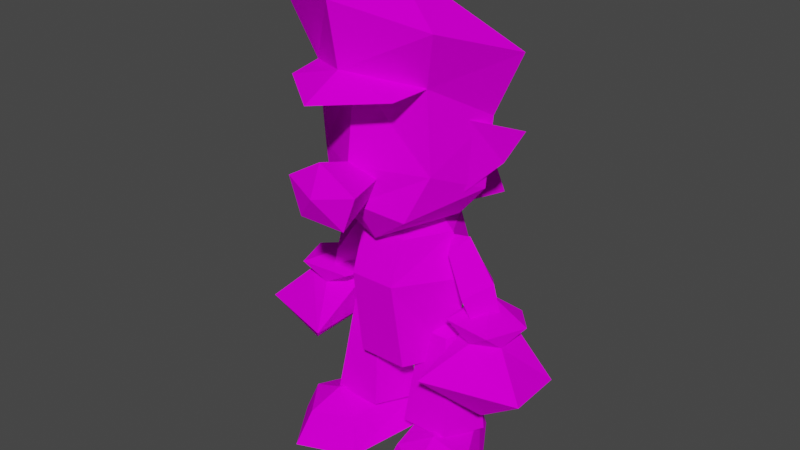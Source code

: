 # Source: luigi.blend  (saved by Blender 2.82.7; exported with 4.5.12 LTS)
import bpy
from mathutils import Matrix  # noqa: F401  (used for matrix-valued properties, if any)

bpy.ops.wm.read_factory_settings(use_empty=True)
scene = bpy.context.scene
scene.name = 'Scene'

# ---- collections
col_collection = bpy.data.collections.new('Collection'); scene.collection.children.link(col_collection)

# ---- images (referenced by path relative to the original .blend; pixels are not part of the script)
import os
ASSET_DIR = os.environ.get("B2B_ASSET_DIR", "")  # directory of the original .blend (textures are referenced by path, not embedded)
HERE = os.path.dirname(os.path.abspath(__file__))  # packed textures are extracted next to this script under _unpacked/

def load_image(name, relpath, width, height, colorspace="sRGB"):
    """Load a texture the original file referenced (path relative to the .blend, or extracted next to this script)."""
    p = next((c for c in (os.path.join(HERE, relpath), os.path.join(ASSET_DIR, relpath)) if relpath and os.path.exists(c)), "")
    if p:
        img = bpy.data.images.load(p, check_existing=True)
        img.name = name
    else:  # same state as the original file: an image datablock whose file is absent (Cycles renders it pink)
        img = bpy.data.images.new(name, width, height)
        img.source = "FILE"
        img.filepath = "//" + (relpath or name)
    img.colorspace_settings.name = colorspace
    return img
img_shoes_png_001 = load_image('shoes.png.001', 'shoes.png', 1024, 1024, 'sRGB')
img_overalls_png_001 = load_image('overalls.png.001', 'overalls.png', 1024, 1024, 'sRGB')
img_gloves_png_001 = load_image('gloves.png.001', 'gloves.png', 1024, 1024, 'sRGB')
img_arms_png_001 = load_image('arms.png.001', 'arms.png', 1024, 1024, 'sRGB')
img_hair_png_001 = load_image('hair.png.001', 'hair.png', 1024, 1024, 'sRGB')
img_skin_png_001 = load_image('skin.png.001', 'skin.png', 1024, 1024, 'sRGB')
img_cap_png_001 = load_image('cap.png.001', 'cap.png', 1024, 1024, 'sRGB')
img_366706ea_c_png = load_image('366706EA_c.png', '366706EA_c.png', 1024, 1024, 'sRGB')
img_e5a86e7_c_png = load_image('E5A86E7_c.png', 'E5A86E7_c.png', 1024, 1024, 'sRGB')
img_5043c439_c_png = load_image('5043C439_c.png', '5043C439_c.png', 1024, 1024, 'sRGB')

# ---- materials (node trees are filled in below, after node groups)
mat_material__739 = bpy.data.materials.new('Material__739')
mat_material__739.use_transparent_shadow = False
mat_material__739.diffuse_color = (0.588, 0.588, 0.588, 1.0)
mat_material__739.roughness = 0.8946
mat_material__739.specular_intensity = 0.0
mat_material__732 = bpy.data.materials.new('Material__732')
mat_material__732.use_transparent_shadow = False
mat_material__732.diffuse_color = (0.588, 0.588, 0.588, 1.0)
mat_material__732.roughness = 0.8946
mat_material__732.specular_intensity = 0.0
mat_material__731 = bpy.data.materials.new('Material__731')
mat_material__731.use_transparent_shadow = False
mat_material__731.diffuse_color = (0.588, 0.588, 0.588, 1.0)
mat_material__731.roughness = 0.8946
mat_material__731.specular_intensity = 0.0
mat_material__740 = bpy.data.materials.new('Material__740')
mat_material__740.use_transparent_shadow = False
mat_material__740.diffuse_color = (0.588, 0.588, 0.588, 1.0)
mat_material__740.roughness = 0.8946
mat_material__740.specular_intensity = 0.0
mat_material__730 = bpy.data.materials.new('Material__730')
mat_material__730.use_transparent_shadow = False
mat_material__730.diffuse_color = (0.588, 0.588, 0.588, 1.0)
mat_material__730.roughness = 0.8946
mat_material__730.specular_intensity = 0.0
mat_material__729 = bpy.data.materials.new('Material__729')
mat_material__729.use_transparent_shadow = False
mat_material__729.diffuse_color = (0.588, 0.588, 0.588, 1.0)
mat_material__729.roughness = 0.8946
mat_material__729.specular_intensity = 0.0
mat_material__734 = bpy.data.materials.new('Material__734')
mat_material__734.use_transparent_shadow = False
mat_material__734.diffuse_color = (0.588, 0.588, 0.588, 1.0)
mat_material__734.roughness = 0.8946
mat_material__734.specular_intensity = 0.0
mat_material__736 = bpy.data.materials.new('Material__736')
mat_material__736.use_transparent_shadow = False
mat_material__736.diffuse_color = (0.588, 0.588, 0.588, 1.0)
mat_material__736.roughness = 0.8946
mat_material__736.specular_intensity = 0.0
mat_material__735 = bpy.data.materials.new('Material__735')
mat_material__735.use_transparent_shadow = False
mat_material__735.diffuse_color = (0.588, 0.588, 0.588, 1.0)
mat_material__735.roughness = 0.8946
mat_material__735.specular_intensity = 0.0
mat_material__728 = bpy.data.materials.new('Material__728')
mat_material__728.use_transparent_shadow = False
mat_material__728.diffuse_color = (0.588, 0.588, 0.588, 1.0)
mat_material__728.roughness = 0.8946
mat_material__728.specular_intensity = 0.0
mat_material__726 = bpy.data.materials.new('Material__726')
mat_material__726.use_transparent_shadow = False
mat_material__726.diffuse_color = (0.588, 0.588, 0.588, 1.0)
mat_material__726.roughness = 0.8946
mat_material__726.specular_intensity = 0.0
mat_material__727 = bpy.data.materials.new('Material__727')
mat_material__727.use_transparent_shadow = False
mat_material__727.diffuse_color = (0.588, 0.588, 0.588, 1.0)
mat_material__727.roughness = 0.8946
mat_material__727.specular_intensity = 0.0
mat_material__725 = bpy.data.materials.new('Material__725')
mat_material__725.use_transparent_shadow = False
mat_material__725.diffuse_color = (0.588, 0.588, 0.588, 1.0)
mat_material__725.roughness = 0.8946
mat_material__725.specular_intensity = 0.0
mat_material__724 = bpy.data.materials.new('Material__724')
mat_material__724.use_transparent_shadow = False
mat_material__724.diffuse_color = (0.588, 0.588, 0.588, 1.0)
mat_material__724.roughness = 0.8946
mat_material__724.specular_intensity = 0.0
mat_material__723 = bpy.data.materials.new('Material__723')
mat_material__723.use_transparent_shadow = False
mat_material__723.diffuse_color = (0.588, 0.588, 0.588, 1.0)
mat_material__723.roughness = 0.8946
mat_material__723.specular_intensity = 0.0
mat_material__721 = bpy.data.materials.new('Material__721')
mat_material__721.use_transparent_shadow = False
mat_material__721.diffuse_color = (0.588, 0.588, 0.588, 1.0)
mat_material__721.roughness = 0.8946
mat_material__721.specular_intensity = 0.0
mat_material__733 = bpy.data.materials.new('Material__733')
mat_material__733.use_transparent_shadow = False
mat_material__733.diffuse_color = (0.588, 0.588, 0.588, 1.0)
mat_material__733.roughness = 0.8946
mat_material__733.specular_intensity = 0.0
mat_material__738 = bpy.data.materials.new('Material__738')
mat_material__738.use_transparent_shadow = False
mat_material__738.diffuse_color = (0.588, 0.588, 0.588, 1.0)
mat_material__738.roughness = 0.8946
mat_material__738.specular_intensity = 0.0
mat_material__737 = bpy.data.materials.new('Material__737')
mat_material__737.use_transparent_shadow = False
mat_material__737.diffuse_color = (0.588, 0.588, 0.588, 1.0)
mat_material__737.roughness = 0.8946
mat_material__737.specular_intensity = 0.0
mat_material__722 = bpy.data.materials.new('Material__722')
mat_material__722.use_transparent_shadow = False
mat_material__722.diffuse_color = (0.588, 0.588, 0.588, 1.0)
mat_material__722.roughness = 0.8946
mat_material__722.specular_intensity = 0.0

# ---- material node trees
mat_material__739.use_nodes = True; mat_material__739.node_tree.nodes.clear()
_N = mat_material__739.node_tree.nodes; _L = mat_material__739.node_tree.links
n0 = _N.new('ShaderNodeOutputMaterial'); n0.name = 'Material Output'; n0.location = (300, 300)
n1 = _N.new('ShaderNodeBsdfPrincipled'); n1.name = 'Principled BSDF'; n1.location = (10, 300)
n1.distribution = 'GGX'
n1.subsurface_method = 'BURLEY'
n1.inputs[2].default_value = 0.8946
n1.inputs[13].default_value = 0.0
n1.inputs[27].default_value = (0.0, 0.0, 0.0, 1.0)
n1.inputs[28].default_value = 1.0
n2 = _N.new('ShaderNodeTexImage'); n2.name = 'Image Texture'; n2.location = (-300, 600)
n2.image = img_shoes_png_001
_L.new(n1.outputs[0], n0.inputs[0])
_L.new(n2.outputs[0], n1.inputs[0])
n0.is_active_output = True
mat_material__732.use_nodes = True; mat_material__732.node_tree.nodes.clear()
_N = mat_material__732.node_tree.nodes; _L = mat_material__732.node_tree.links
n0 = _N.new('ShaderNodeOutputMaterial'); n0.name = 'Material Output'; n0.location = (300, 300)
n1 = _N.new('ShaderNodeBsdfPrincipled'); n1.name = 'Principled BSDF'; n1.location = (10, 300)
n1.distribution = 'GGX'
n1.subsurface_method = 'BURLEY'
n1.inputs[2].default_value = 0.8946
n1.inputs[13].default_value = 0.0
n1.inputs[27].default_value = (0.0, 0.0, 0.0, 1.0)
n1.inputs[28].default_value = 1.0
n2 = _N.new('ShaderNodeTexImage'); n2.name = 'Image Texture'; n2.location = (-300, 600)
n2.image = img_overalls_png_001
_L.new(n1.outputs[0], n0.inputs[0])
_L.new(n2.outputs[0], n1.inputs[0])
n0.is_active_output = True
mat_material__731.use_nodes = True; mat_material__731.node_tree.nodes.clear()
_N = mat_material__731.node_tree.nodes; _L = mat_material__731.node_tree.links
n0 = _N.new('ShaderNodeOutputMaterial'); n0.name = 'Material Output'; n0.location = (300, 300)
n1 = _N.new('ShaderNodeBsdfPrincipled'); n1.name = 'Principled BSDF'; n1.location = (10, 300)
n1.distribution = 'GGX'
n1.subsurface_method = 'BURLEY'
n1.inputs[2].default_value = 0.8946
n1.inputs[13].default_value = 0.0
n1.inputs[27].default_value = (0.0, 0.0, 0.0, 1.0)
n1.inputs[28].default_value = 1.0
n2 = _N.new('ShaderNodeTexImage'); n2.name = 'Image Texture'; n2.location = (-300, 600)
n2.image = img_overalls_png_001
_L.new(n1.outputs[0], n0.inputs[0])
_L.new(n2.outputs[0], n1.inputs[0])
n0.is_active_output = True
mat_material__740.use_nodes = True; mat_material__740.node_tree.nodes.clear()
_N = mat_material__740.node_tree.nodes; _L = mat_material__740.node_tree.links
n0 = _N.new('ShaderNodeOutputMaterial'); n0.name = 'Material Output'; n0.location = (300, 300)
n1 = _N.new('ShaderNodeBsdfPrincipled'); n1.name = 'Principled BSDF'; n1.location = (10, 300)
n1.distribution = 'GGX'
n1.subsurface_method = 'BURLEY'
n1.inputs[2].default_value = 0.8946
n1.inputs[13].default_value = 0.0
n1.inputs[27].default_value = (0.0, 0.0, 0.0, 1.0)
n1.inputs[28].default_value = 1.0
n2 = _N.new('ShaderNodeTexImage'); n2.name = 'Image Texture'; n2.location = (-300, 600)
n2.image = img_shoes_png_001
_L.new(n1.outputs[0], n0.inputs[0])
_L.new(n2.outputs[0], n1.inputs[0])
n0.is_active_output = True
mat_material__730.use_nodes = True; mat_material__730.node_tree.nodes.clear()
_N = mat_material__730.node_tree.nodes; _L = mat_material__730.node_tree.links
n0 = _N.new('ShaderNodeOutputMaterial'); n0.name = 'Material Output'; n0.location = (300, 300)
n1 = _N.new('ShaderNodeBsdfPrincipled'); n1.name = 'Principled BSDF'; n1.location = (10, 300)
n1.distribution = 'GGX'
n1.subsurface_method = 'BURLEY'
n1.inputs[2].default_value = 0.8946
n1.inputs[13].default_value = 0.0
n1.inputs[27].default_value = (0.0, 0.0, 0.0, 1.0)
n1.inputs[28].default_value = 1.0
n2 = _N.new('ShaderNodeTexImage'); n2.name = 'Image Texture'; n2.location = (-300, 600)
n2.image = img_overalls_png_001
_L.new(n1.outputs[0], n0.inputs[0])
_L.new(n2.outputs[0], n1.inputs[0])
n0.is_active_output = True
mat_material__729.use_nodes = True; mat_material__729.node_tree.nodes.clear()
_N = mat_material__729.node_tree.nodes; _L = mat_material__729.node_tree.links
n0 = _N.new('ShaderNodeOutputMaterial'); n0.name = 'Material Output'; n0.location = (300, 300)
n1 = _N.new('ShaderNodeBsdfPrincipled'); n1.name = 'Principled BSDF'; n1.location = (10, 300)
n1.distribution = 'GGX'
n1.subsurface_method = 'BURLEY'
n1.inputs[2].default_value = 0.8946
n1.inputs[13].default_value = 0.0
n1.inputs[27].default_value = (0.0, 0.0, 0.0, 1.0)
n1.inputs[28].default_value = 1.0
n2 = _N.new('ShaderNodeTexImage'); n2.name = 'Image Texture'; n2.location = (-300, 600)
n2.image = img_overalls_png_001
_L.new(n1.outputs[0], n0.inputs[0])
_L.new(n2.outputs[0], n1.inputs[0])
n0.is_active_output = True
mat_material__734.use_nodes = True; mat_material__734.node_tree.nodes.clear()
_N = mat_material__734.node_tree.nodes; _L = mat_material__734.node_tree.links
n0 = _N.new('ShaderNodeOutputMaterial'); n0.name = 'Material Output'; n0.location = (300, 300)
n1 = _N.new('ShaderNodeBsdfPrincipled'); n1.name = 'Principled BSDF'; n1.location = (10, 300)
n1.distribution = 'GGX'
n1.subsurface_method = 'BURLEY'
n1.inputs[2].default_value = 0.8946
n1.inputs[13].default_value = 0.0
n1.inputs[27].default_value = (0.0, 0.0, 0.0, 1.0)
n1.inputs[28].default_value = 1.0
n2 = _N.new('ShaderNodeTexImage'); n2.name = 'Image Texture'; n2.location = (-300, 600)
n2.image = img_gloves_png_001
_L.new(n1.outputs[0], n0.inputs[0])
_L.new(n2.outputs[0], n1.inputs[0])
n0.is_active_output = True
mat_material__736.use_nodes = True; mat_material__736.node_tree.nodes.clear()
_N = mat_material__736.node_tree.nodes; _L = mat_material__736.node_tree.links
n0 = _N.new('ShaderNodeOutputMaterial'); n0.name = 'Material Output'; n0.location = (300, 300)
n1 = _N.new('ShaderNodeBsdfPrincipled'); n1.name = 'Principled BSDF'; n1.location = (10, 300)
n1.distribution = 'GGX'
n1.subsurface_method = 'BURLEY'
n1.inputs[2].default_value = 0.8946
n1.inputs[13].default_value = 0.0
n1.inputs[27].default_value = (0.0, 0.0, 0.0, 1.0)
n1.inputs[28].default_value = 1.0
n2 = _N.new('ShaderNodeTexImage'); n2.name = 'Image Texture'; n2.location = (-300, 600)
n2.image = img_arms_png_001
_L.new(n1.outputs[0], n0.inputs[0])
_L.new(n2.outputs[0], n1.inputs[0])
n0.is_active_output = True
mat_material__735.use_nodes = True; mat_material__735.node_tree.nodes.clear()
_N = mat_material__735.node_tree.nodes; _L = mat_material__735.node_tree.links
n0 = _N.new('ShaderNodeOutputMaterial'); n0.name = 'Material Output'; n0.location = (300, 300)
n1 = _N.new('ShaderNodeBsdfPrincipled'); n1.name = 'Principled BSDF'; n1.location = (10, 300)
n1.distribution = 'GGX'
n1.subsurface_method = 'BURLEY'
n1.inputs[2].default_value = 0.8946
n1.inputs[13].default_value = 0.0
n1.inputs[27].default_value = (0.0, 0.0, 0.0, 1.0)
n1.inputs[28].default_value = 1.0
n2 = _N.new('ShaderNodeTexImage'); n2.name = 'Image Texture'; n2.location = (-300, 600)
n2.image = img_arms_png_001
_L.new(n1.outputs[0], n0.inputs[0])
_L.new(n2.outputs[0], n1.inputs[0])
n0.is_active_output = True
mat_material__728.use_nodes = True; mat_material__728.node_tree.nodes.clear()
_N = mat_material__728.node_tree.nodes; _L = mat_material__728.node_tree.links
n0 = _N.new('ShaderNodeOutputMaterial'); n0.name = 'Material Output'; n0.location = (300, 300)
n1 = _N.new('ShaderNodeBsdfPrincipled'); n1.name = 'Principled BSDF'; n1.location = (10, 300)
n1.distribution = 'GGX'
n1.subsurface_method = 'BURLEY'
n1.inputs[2].default_value = 0.8946
n1.inputs[13].default_value = 0.0
n1.inputs[27].default_value = (0.0, 0.0, 0.0, 1.0)
n1.inputs[28].default_value = 1.0
n2 = _N.new('ShaderNodeTexImage'); n2.name = 'Image Texture'; n2.location = (-300, 600)
n2.image = img_hair_png_001
_L.new(n1.outputs[0], n0.inputs[0])
_L.new(n2.outputs[0], n1.inputs[0])
n0.is_active_output = True
mat_material__726.use_nodes = True; mat_material__726.node_tree.nodes.clear()
_N = mat_material__726.node_tree.nodes; _L = mat_material__726.node_tree.links
n0 = _N.new('ShaderNodeOutputMaterial'); n0.name = 'Material Output'; n0.location = (300, 300)
n1 = _N.new('ShaderNodeBsdfPrincipled'); n1.name = 'Principled BSDF'; n1.location = (10, 300)
n1.distribution = 'GGX'
n1.subsurface_method = 'BURLEY'
n1.inputs[2].default_value = 0.8946
n1.inputs[13].default_value = 0.0
n1.inputs[27].default_value = (0.0, 0.0, 0.0, 1.0)
n1.inputs[28].default_value = 1.0
n2 = _N.new('ShaderNodeTexImage'); n2.name = 'Image Texture'; n2.location = (-300, 600)
n2.image = img_skin_png_001
_L.new(n1.outputs[0], n0.inputs[0])
_L.new(n2.outputs[0], n1.inputs[0])
n0.is_active_output = True
mat_material__727.use_nodes = True; mat_material__727.node_tree.nodes.clear()
_N = mat_material__727.node_tree.nodes; _L = mat_material__727.node_tree.links
n0 = _N.new('ShaderNodeOutputMaterial'); n0.name = 'Material Output'; n0.location = (300, 300)
n1 = _N.new('ShaderNodeBsdfPrincipled'); n1.name = 'Principled BSDF'; n1.location = (10, 300)
n1.distribution = 'GGX'
n1.subsurface_method = 'BURLEY'
n1.inputs[2].default_value = 0.8946
n1.inputs[13].default_value = 0.0
n1.inputs[27].default_value = (0.0, 0.0, 0.0, 1.0)
n1.inputs[28].default_value = 1.0
n2 = _N.new('ShaderNodeTexImage'); n2.name = 'Image Texture'; n2.location = (-300, 600)
n2.image = img_skin_png_001
_L.new(n1.outputs[0], n0.inputs[0])
_L.new(n2.outputs[0], n1.inputs[0])
n0.is_active_output = True
mat_material__725.use_nodes = True; mat_material__725.node_tree.nodes.clear()
_N = mat_material__725.node_tree.nodes; _L = mat_material__725.node_tree.links
n0 = _N.new('ShaderNodeOutputMaterial'); n0.name = 'Material Output'; n0.location = (300, 300)
n1 = _N.new('ShaderNodeBsdfPrincipled'); n1.name = 'Principled BSDF'; n1.location = (10, 300)
n1.distribution = 'GGX'
n1.subsurface_method = 'BURLEY'
n1.inputs[2].default_value = 0.8946
n1.inputs[13].default_value = 0.0
n1.inputs[27].default_value = (0.0, 0.0, 0.0, 1.0)
n1.inputs[28].default_value = 1.0
n2 = _N.new('ShaderNodeTexImage'); n2.name = 'Image Texture'; n2.location = (-300, 600)
n2.image = img_skin_png_001
_L.new(n1.outputs[0], n0.inputs[0])
_L.new(n2.outputs[0], n1.inputs[0])
n0.is_active_output = True
mat_material__724.use_nodes = True; mat_material__724.node_tree.nodes.clear()
_N = mat_material__724.node_tree.nodes; _L = mat_material__724.node_tree.links
n0 = _N.new('ShaderNodeOutputMaterial'); n0.name = 'Material Output'; n0.location = (300, 300)
n1 = _N.new('ShaderNodeBsdfPrincipled'); n1.name = 'Principled BSDF'; n1.location = (10, 300)
n1.distribution = 'GGX'
n1.subsurface_method = 'BURLEY'
n1.inputs[2].default_value = 0.8946
n1.inputs[13].default_value = 0.0
n1.inputs[27].default_value = (0.0, 0.0, 0.0, 1.0)
n1.inputs[28].default_value = 1.0
n2 = _N.new('ShaderNodeTexImage'); n2.name = 'Image Texture'; n2.location = (-300, 600)
n2.image = img_cap_png_001
_L.new(n1.outputs[0], n0.inputs[0])
_L.new(n2.outputs[0], n1.inputs[0])
n0.is_active_output = True
mat_material__723.use_nodes = True; mat_material__723.node_tree.nodes.clear()
_N = mat_material__723.node_tree.nodes; _L = mat_material__723.node_tree.links
n0 = _N.new('ShaderNodeOutputMaterial'); n0.name = 'Material Output'; n0.location = (300, 300)
n1 = _N.new('ShaderNodeBsdfPrincipled'); n1.name = 'Principled BSDF'; n1.location = (10, 300)
n1.distribution = 'GGX'
n1.subsurface_method = 'BURLEY'
n1.inputs[2].default_value = 0.8946
n1.inputs[13].default_value = 0.0
n1.inputs[27].default_value = (0.0, 0.0, 0.0, 1.0)
n1.inputs[28].default_value = 1.0
n2 = _N.new('ShaderNodeTexImage'); n2.name = 'Image Texture'; n2.location = (-300, 600)
n2.image = img_366706ea_c_png
_L.new(n1.outputs[0], n0.inputs[0])
_L.new(n2.outputs[0], n1.inputs[0])
n0.is_active_output = True
mat_material__721.use_nodes = True; mat_material__721.node_tree.nodes.clear()
_N = mat_material__721.node_tree.nodes; _L = mat_material__721.node_tree.links
n0 = _N.new('ShaderNodeOutputMaterial'); n0.name = 'Material Output'; n0.location = (300, 300)
n1 = _N.new('ShaderNodeBsdfPrincipled'); n1.name = 'Principled BSDF'; n1.location = (10, 300)
n1.distribution = 'GGX'
n1.subsurface_method = 'BURLEY'
n1.inputs[2].default_value = 0.8946
n1.inputs[13].default_value = 0.0
n1.inputs[27].default_value = (0.0, 0.0, 0.0, 1.0)
n1.inputs[28].default_value = 1.0
n2 = _N.new('ShaderNodeTexImage'); n2.name = 'Image Texture'; n2.location = (-300, 600)
n2.image = img_e5a86e7_c_png
_L.new(n1.outputs[0], n0.inputs[0])
_L.new(n2.outputs[0], n1.inputs[0])
n0.is_active_output = True
mat_material__733.use_nodes = True; mat_material__733.node_tree.nodes.clear()
_N = mat_material__733.node_tree.nodes; _L = mat_material__733.node_tree.links
n0 = _N.new('ShaderNodeOutputMaterial'); n0.name = 'Material Output'; n0.location = (300, 300)
n1 = _N.new('ShaderNodeBsdfPrincipled'); n1.name = 'Principled BSDF'; n1.location = (10, 300)
n1.distribution = 'GGX'
n1.subsurface_method = 'BURLEY'
n1.inputs[2].default_value = 0.8946
n1.inputs[13].default_value = 0.0
n1.inputs[27].default_value = (0.0, 0.0, 0.0, 1.0)
n1.inputs[28].default_value = 1.0
n2 = _N.new('ShaderNodeTexImage'); n2.name = 'Image Texture'; n2.location = (-300, 600)
n2.image = img_gloves_png_001
_L.new(n1.outputs[0], n0.inputs[0])
_L.new(n2.outputs[0], n1.inputs[0])
n0.is_active_output = True
mat_material__738.use_nodes = True; mat_material__738.node_tree.nodes.clear()
_N = mat_material__738.node_tree.nodes; _L = mat_material__738.node_tree.links
n0 = _N.new('ShaderNodeOutputMaterial'); n0.name = 'Material Output'; n0.location = (300, 300)
n1 = _N.new('ShaderNodeBsdfPrincipled'); n1.name = 'Principled BSDF'; n1.location = (10, 300)
n1.distribution = 'GGX'
n1.subsurface_method = 'BURLEY'
n1.inputs[2].default_value = 0.8946
n1.inputs[13].default_value = 0.0
n1.inputs[27].default_value = (0.0, 0.0, 0.0, 1.0)
n1.inputs[28].default_value = 1.0
n2 = _N.new('ShaderNodeTexImage'); n2.name = 'Image Texture'; n2.location = (-300, 600)
n2.image = img_arms_png_001
_L.new(n1.outputs[0], n0.inputs[0])
_L.new(n2.outputs[0], n1.inputs[0])
n0.is_active_output = True
mat_material__737.use_nodes = True; mat_material__737.node_tree.nodes.clear()
_N = mat_material__737.node_tree.nodes; _L = mat_material__737.node_tree.links
n0 = _N.new('ShaderNodeOutputMaterial'); n0.name = 'Material Output'; n0.location = (300, 300)
n1 = _N.new('ShaderNodeBsdfPrincipled'); n1.name = 'Principled BSDF'; n1.location = (10, 300)
n1.distribution = 'GGX'
n1.subsurface_method = 'BURLEY'
n1.inputs[2].default_value = 0.8946
n1.inputs[13].default_value = 0.0
n1.inputs[27].default_value = (0.0, 0.0, 0.0, 1.0)
n1.inputs[28].default_value = 1.0
n2 = _N.new('ShaderNodeTexImage'); n2.name = 'Image Texture'; n2.location = (-300, 600)
n2.image = img_arms_png_001
_L.new(n1.outputs[0], n0.inputs[0])
_L.new(n2.outputs[0], n1.inputs[0])
n0.is_active_output = True
mat_material__722.use_nodes = True; mat_material__722.node_tree.nodes.clear()
_N = mat_material__722.node_tree.nodes; _L = mat_material__722.node_tree.links
n0 = _N.new('ShaderNodeOutputMaterial'); n0.name = 'Material Output'; n0.location = (300, 300)
n1 = _N.new('ShaderNodeBsdfPrincipled'); n1.name = 'Principled BSDF'; n1.location = (10, 300)
n1.distribution = 'GGX'
n1.subsurface_method = 'BURLEY'
n1.inputs[2].default_value = 0.8946
n1.inputs[13].default_value = 0.0
n1.inputs[27].default_value = (0.0, 0.0, 0.0, 1.0)
n1.inputs[28].default_value = 1.0
n2 = _N.new('ShaderNodeTexImage'); n2.name = 'Image Texture'; n2.location = (-300, 600)
n2.image = img_5043c439_c_png
_L.new(n1.outputs[0], n0.inputs[0])
_L.new(n2.outputs[0], n1.inputs[0])
n0.is_active_output = True

# ---- world
world_world = bpy.data.worlds.new('World'); scene.world = world_world
world_world.use_nodes = True; world_world.node_tree.nodes.clear()
_N = world_world.node_tree.nodes; _L = world_world.node_tree.links
n0 = _N.new('ShaderNodeOutputWorld'); n0.name = 'World Output'; n0.location = (300, 300)
n1 = _N.new('ShaderNodeBackground'); n1.name = 'Background'; n1.location = (10, 300)
n1.inputs[0].default_value = (0.05088, 0.05088, 0.05088, 1.0)
_L.new(n1.outputs[0], n0.inputs[0])
n0.is_active_output = True
world_world.color = (0.05088, 0.05088, 0.05088)
world_world.use_sun_shadow = False
world_world.sun_shadow_jitter_overblur = 0.0

# ---- meshes
me_luigijp = bpy.data.meshes.new('luigijp')
me_luigijp.from_pydata([(0.0071, 0.003, -0.0335), (-0.0526, 0.0309, -0.0437), (-0.0109, 0.0312, -0.0297), (-0.0521, 0.0003, -0.0525), (-0.1133, -0.0068, 0.0386), (-0.0626, 0.0438, 0.0413), (-0.0984, 0.0281, 0.0358), (-0.0689, 0.0299, 0.076), (-0.0304, 0.031, 0.0585), (-0.0178, -0.0037, 0.0705), (-0.0767, -0.0056, 0.0923)], [], [(0, 1, 2), (0, 3, 1), (4, 1, 3), (5, 2, 1), (4, 6, 1), (5, 1, 6), (5, 6, 7), (5, 8, 2), (5, 7, 8), (2, 9, 0), (10, 8, 7), (2, 8, 9), (6, 4, 10), (10, 9, 8), (9, 3, 0), (6, 10, 7), (4, 9, 10), (9, 4, 3)])
me_luigijp.polygons.foreach_set('use_smooth', [True] * 18)
_k = set([(0, 1), (0, 2), (0, 3), (0, 9), (1, 2), (1, 3), (1, 4), (1, 5), (1, 6), (2, 5), (2, 8), (2, 9), (3, 4), (3, 9), (4, 6), (4, 9), (4, 10), (5, 6), (5, 7), (5, 8), (6, 7), (6, 10), (7, 8), (7, 10), (8, 9), (8, 10), (9, 10)])
me_luigijp.attributes.new('sharp_edge', 'BOOLEAN', 'EDGE').data.foreach_set('value', [ (min(e.vertices), max(e.vertices)) in _k for e in me_luigijp.edges])
_uv = me_luigijp.uv_layers.new(name='UVMap')
_uv.uv.foreach_set('vector', [0.0, 0.0, 0.0, 0.0, 0.0, 0.0, 0.0, 0.0, 0.0, 0.0, 0.0, 0.0, 0.0, 0.0, 0.0, 0.0, 0.0, 0.0, 0.0, 0.0, 0.0, 0.0, 0.0, 0.0, 0.0, 0.0, 0.0, 0.0, 0.0, 0.0, 0.0, 0.0, 0.0, 0.0, 0.0, 0.0, 0.0, 0.0, 0.0, 0.0, 0.0, 0.0, 0.0, 0.0, 0.0, 0.0, 0.0, 0.0, 0.0, 0.0, 0.0, 0.0, 0.0, 0.0, 0.0, 0.0, 0.0, 0.0, 0.0, 0.0, 0.0, 0.0, 0.0, 0.0, 0.0, 0.0, 0.0, 0.0, 0.0, 0.0, 0.0, 0.0, 0.0, 0.0, 0.0, 0.0, 0.0, 0.0, 0.0, 0.0, 0.0, 0.0, 0.0, 0.0, 0.0, 0.0, 0.0, 0.0, 0.0, 0.0, 0.0, 0.0, 0.0, 0.0, 0.0, 0.0, 0.0, 0.0, 0.0, 0.0, 0.0, 0.0, 0.0, 0.0, 0.0, 0.0, 0.0, 0.0])
me_luigijp.materials.append(mat_material__739)
me_luigijp.materials.append(mat_material__732)
me_luigijp.materials.append(mat_material__731)
me_luigijp.materials.append(mat_material__740)
me_luigijp.materials.append(mat_material__730)
me_luigijp.materials.append(mat_material__729)
me_luigijp.materials.append(mat_material__734)
me_luigijp.materials.append(mat_material__736)
me_luigijp.materials.append(mat_material__735)
me_luigijp.materials.append(mat_material__728)
me_luigijp.materials.append(mat_material__726)
me_luigijp.materials.append(mat_material__727)
me_luigijp.materials.append(mat_material__725)
me_luigijp.materials.append(mat_material__724)
me_luigijp.materials.append(mat_material__723)
me_luigijp.materials.append(mat_material__721)
me_luigijp.materials.append(mat_material__733)
me_luigijp.materials.append(mat_material__738)
me_luigijp.materials.append(mat_material__737)
me_luigijp.materials.append(mat_material__722)
me_luigijp.use_remesh_fix_poles = True
me_luigijp.use_remesh_preserve_attributes = False
me_luigijp.use_mirror_vertex_groups = False
me_luigijp.update()
me_luigijp.normals_split_custom_set([tuple(v) for v in zip(*[iter([0.2982, 0.3111, -0.9024, 0.2982, 0.3111, -0.9024, 0.2982, 0.3111, -0.9024, 0.2833, 0.2728, -0.9194, 0.2833, 0.2728, -0.9194, 0.2833, 0.2728, -0.9194, -0.8265, 0.1477, -0.5432, -0.8265, 0.1477, -0.5432, -0.8265, 0.1477, -0.5432, 0.03892, 0.9884, -0.1467, 0.03892, 0.9884, -0.1467, 0.03892, 0.9884, -0.1467, -0.8265, 0.3147, -0.4668, -0.8265, 0.3147, -0.4668, -0.8265, 0.3147, -0.4668, -0.3713, 0.9103, -0.1832, -0.3713, 0.9103, -0.1832, -0.3713, 0.9103, -0.1832, -0.4223, 0.8648, 0.2718, -0.4223, 0.8648, 0.2718, -0.4223, 0.8648, 0.2718, 0.3342, 0.9393, 0.07713, 0.3342, 0.9393, 0.07713, 0.3342, 0.9393, 0.07713, 0.153, 0.9066, 0.3932, 0.153, 0.9066, 0.3932, 0.153, 0.9066, 0.3932, 0.8343, 0.5001, 0.2319, 0.8343, 0.5001, 0.2319, 0.8343, 0.5001, 0.2319, 0.3848, 0.3147, 0.8677, 0.3848, 0.3147, 0.8677, 0.3848, 0.3147, 0.8677, 0.8972, 0.3941, 0.1992, 0.8972, 0.3941, 0.1992, 0.8972, 0.3941, 0.1992, -0.77, 0.3729, 0.5178, -0.77, 0.3729, 0.5178, -0.77, 0.3729, 0.5178, 0.3042, 0.4098, 0.8599, 0.3042, 0.4098, 0.8599, 0.3042, 0.4098, 0.8599, 0.06288, -0.9968, -0.0497, 0.06288, -0.9968, -0.0497, 0.06288, -0.9968, -0.0497, -0.7452, 0.4065, 0.5286, -0.7452, 0.4065, 0.5286, -0.7452, 0.4065, 0.5286, 0.03257, -0.9995, -0.0001384, 0.03257, -0.9995, -0.0001384, 0.03257, -0.9995, -0.0001384, 0.04767, -0.9978, -0.04574, 0.04767, -0.9978, -0.04574, 0.04767, -0.9978, -0.04574])] * 3)])
me_luigijp_002 = bpy.data.meshes.new('luigijp.002')
me_luigijp_002.from_pydata([(-0.0648, 0.1406, -0.0061), (-0.0552, 0.1413, 0.0225), (-0.0623, 0.0776, 0.0311), (-0.0407, 0.1569, 0.0014), (-0.0408, 0.1404, -0.0241), (-0.0746, 0.0769, -0.0091), (-0.0412, 0.0758, -0.0339), (-0.0176, 0.1409, -0.0057), (-0.008, 0.0767, -0.0084), (-0.0262, 0.141, 0.0225), (-0.0204, 0.0774, 0.0317), (-0.018, 0.0401, 0.0364), (-0.0664, 0.0398, 0.0371), (-0.042, 0.0243, 0.0033), (-0.002, 0.0337, -0.0102), (-0.0409, 0.0321, -0.044), (-0.0803, 0.0348, -0.0105)], [], [(1, 3, 0), (0, 2, 1), (0, 5, 2), (0, 3, 4), (0, 4, 6), (0, 6, 5), (7, 8, 6), (7, 6, 4), (9, 10, 8), (9, 8, 7), (10, 1, 2), (10, 9, 1), (9, 3, 1), (7, 3, 9), (4, 3, 7), (12, 13, 11), (11, 2, 12), (11, 10, 2), (10, 11, 14), (11, 13, 14), (10, 14, 8), (8, 14, 15), (14, 13, 15), (8, 15, 6), (5, 6, 15), (15, 13, 16), (5, 15, 16), (5, 16, 12), (16, 13, 12), (5, 12, 2)])
me_luigijp_002.polygons.foreach_set('use_smooth', [True] * 30)
me_luigijp_002.polygons.foreach_set('material_index', [2, 2, 2, 2, 2, 2, 2, 2, 2, 2, 2, 2, 2, 2, 2, 1, 1, 1, 1, 1, 1, 1, 1, 1, 1, 1, 1, 1, 1, 1])
_k = set([(0, 1), (0, 2), (0, 3), (0, 4), (0, 5), (1, 2), (1, 3), (1, 9), (1, 10), (2, 5), (2, 10), (2, 11), (2, 12), (3, 4), (3, 7), (3, 9), (4, 6), (4, 7), (5, 6), (5, 12), (5, 15), (5, 16), (6, 7), (6, 8), (6, 15), (7, 8), (7, 9), (8, 9), (8, 10), (8, 14), (8, 15), (9, 10), (10, 11), (10, 14), (11, 12), (11, 13), (11, 14), (12, 13), (12, 16), (13, 14), (13, 15), (13, 16), (14, 15), (15, 16)])
me_luigijp_002.attributes.new('sharp_edge', 'BOOLEAN', 'EDGE').data.foreach_set('value', [ (min(e.vertices), max(e.vertices)) in _k for e in me_luigijp_002.edges])
_uv = me_luigijp_002.uv_layers.new(name='UVMap')
_uv.uv.foreach_set('vector', [0.0, 0.0, 0.0, 0.0, 0.0, 0.0, 0.0, 0.0, 0.0, 0.0, 0.0, 0.0, 0.0, 0.0, 0.0, 0.0, 0.0, 0.0, 0.0, 0.0, 0.0, 0.0, 0.0, 0.0, 0.0, 0.0, 0.0, 0.0, 0.0, 0.0, 0.0, 0.0, 0.0, 0.0, 0.0, 0.0, 0.0, 0.0, 0.0, 0.0, 0.0, 0.0, 0.0, 0.0, 0.0, 0.0, 0.0, 0.0, 0.0, 0.0, 0.0, 0.0, 0.0, 0.0, 0.0, 0.0, 0.0, 0.0, 0.0, 0.0, 0.0, 0.0, 0.0, 0.0, 0.0, 0.0, 0.0, 0.0, 0.0, 0.0, 0.0, 0.0, 0.0, 0.0, 0.0, 0.0, 0.0, 0.0, 0.0, 0.0, 0.0, 0.0, 0.0, 0.0, 0.0, 0.0, 0.0, 0.0, 0.0, 0.0, 0.0, 0.0, 0.0, 0.0, 0.0, 0.0, 0.0, 0.0, 0.0, 0.0, 0.0, 0.0, 0.0, 0.0, 0.0, 0.0, 0.0, 0.0, 0.0, 0.0, 0.0, 0.0, 0.0, 0.0, 0.0, 0.0, 0.0, 0.0, 0.0, 0.0, 0.0, 0.0, 0.0, 0.0, 0.0, 0.0, 0.0, 0.0, 0.0, 0.0, 0.0, 0.0, 0.0, 0.0, 0.0, 0.0, 0.0, 0.0, 0.0, 0.0, 0.0, 0.0, 0.0, 0.0, 0.0, 0.0, 0.0, 0.0, 0.0, 0.0, 0.0, 0.0, 0.0, 0.0, 0.0, 0.0, 0.0, 0.0, 0.0, 0.0, 0.0, 0.0, 0.0, 0.0, 0.0, 0.0, 0.0, 0.0, 0.0, 0.0, 0.0, 0.0, 0.0, 0.0, 0.0, 0.0, 0.0, 0.0, 0.0, 0.0])
me_luigijp_002.materials.append(mat_material__739)
me_luigijp_002.materials.append(mat_material__732)
me_luigijp_002.materials.append(mat_material__731)
me_luigijp_002.materials.append(mat_material__740)
me_luigijp_002.materials.append(mat_material__730)
me_luigijp_002.materials.append(mat_material__729)
me_luigijp_002.materials.append(mat_material__734)
me_luigijp_002.materials.append(mat_material__736)
me_luigijp_002.materials.append(mat_material__735)
me_luigijp_002.materials.append(mat_material__728)
me_luigijp_002.materials.append(mat_material__726)
me_luigijp_002.materials.append(mat_material__727)
me_luigijp_002.materials.append(mat_material__725)
me_luigijp_002.materials.append(mat_material__724)
me_luigijp_002.materials.append(mat_material__723)
me_luigijp_002.materials.append(mat_material__721)
me_luigijp_002.materials.append(mat_material__733)
me_luigijp_002.materials.append(mat_material__738)
me_luigijp_002.materials.append(mat_material__737)
me_luigijp_002.materials.append(mat_material__722)
me_luigijp_002.use_remesh_fix_poles = True
me_luigijp_002.use_remesh_preserve_attributes = False
me_luigijp_002.use_mirror_vertex_groups = False
me_luigijp_002.update()
me_luigijp_002.normals_split_custom_set([tuple(v) for v in zip(*[iter([-0.5887, 0.7884, 0.1783, -0.5887, 0.7884, 0.1783, -0.5887, 0.7884, 0.1783, -0.9378, 0.1481, 0.3139, -0.9378, 0.1481, 0.3139, -0.9378, 0.1481, 0.3139, -0.9491, 0.1314, 0.2862, -0.9491, 0.1314, 0.2862, -0.9491, 0.1314, 0.2862, -0.3723, 0.7795, -0.5038, -0.3723, 0.7795, -0.5038, -0.3723, 0.7795, -0.5038, -0.5889, 0.127, -0.7981, -0.5944, 0.1241, -0.7945, -0.5932, 0.1241, -0.7954, -0.5889, 0.127, -0.7981, -0.5932, 0.1241, -0.7954, -0.5885, 0.1281, -0.7983, 0.6028, 0.1229, -0.7883, 0.6028, 0.1229, -0.7883, 0.6028, 0.1229, -0.7883, 0.6151, 0.1149, -0.78, 0.6151, 0.1149, -0.78, 0.6151, 0.1149, -0.78, 0.9474, 0.128, 0.2932, 0.9474, 0.128, 0.2932, 0.9474, 0.128, 0.2932, 0.948, 0.1293, 0.2909, 0.948, 0.1293, 0.2909, 0.948, 0.1293, 0.2909, -0.01358, 0.1357, 0.9907, -0.01358, 0.1357, 0.9907, -0.01358, 0.1357, 0.9907, 0.0009752, 0.1436, 0.9896, 0.0009752, 0.1436, 0.9896, 0.0009753, 0.1436, 0.9896, 0.006902, 0.8014, 0.5981, 0.006902, 0.8014, 0.5981, 0.006902, 0.8014, 0.5981, 0.5962, 0.7824, 0.18, 0.5962, 0.7824, 0.18, 0.5962, 0.7824, 0.18, 0.3819, 0.7743, -0.5045, 0.3819, 0.7743, -0.5045, 0.3819, 0.7743, -0.5045, 0.01131, -0.9064, 0.4222, 0.01131, -0.9064, 0.4222, 0.01131, -0.9064, 0.4222, 0.01359, 0.1561, 0.9877, 0.01359, 0.1561, 0.9877, 0.01359, 0.1561, 0.9877, -0.0136, 0.1246, 0.9921, -0.0136, 0.1246, 0.9921, -0.0136, 0.1246, 0.9921, 0.9446, 0.1009, 0.3122, 0.9446, 0.1009, 0.3122, 0.9446, 0.1009, 0.3122, 0.2929, -0.9283, 0.229, 0.2929, -0.9283, 0.229, 0.2929, -0.9283, 0.229, 0.9483, 0.1203, 0.2936, 0.9483, 0.1203, 0.2936, 0.9483, 0.1203, 0.2936, 0.6486, 0.1215, -0.7514, 0.6486, 0.1215, -0.7514, 0.6486, 0.1215, -0.7514, 0.1751, -0.9724, -0.1543, 0.1751, -0.9724, -0.1543, 0.1751, -0.9724, -0.1543, 0.5961, 0.1843, -0.7815, 0.5961, 0.1843, -0.7815, 0.5961, 0.1843, -0.7815, -0.5824, 0.1794, -0.7928, -0.5824, 0.1794, -0.7928, -0.5824, 0.1794, -0.7928, -0.2056, -0.9651, -0.1621, -0.2056, -0.9651, -0.1621, -0.2056, -0.9651, -0.1621, -0.6395, 0.1114, -0.7606, -0.6395, 0.1114, -0.7606, -0.6395, 0.1114, -0.7606, -0.9561, 0.1212, 0.2669, -0.9561, 0.1212, 0.2669, -0.9561, 0.1212, 0.2669, -0.3222, -0.927, 0.1919, -0.3222, -0.927, 0.1919, -0.3222, -0.927, 0.1919, -0.9472, 0.1463, 0.2854, -0.9472, 0.1463, 0.2854, -0.9472, 0.1463, 0.2854])] * 3)])
me_luigijp_003 = bpy.data.meshes.new('luigijp.003')
me_luigijp_003.from_pydata([(0.0181, -0.0064, 0.0711), (-0.0035, 0.001, -0.0337), (0.0128, 0.0306, -0.0285), (0.0297, 0.0287, 0.0601), (0.0669, 0.0293, 0.0792), (0.0755, -0.0054, 0.0951), (0.0565, 0.0026, -0.0507), (0.115, -0.0038, 0.0424), (0.055, 0.0313, -0.0411), (0.0977, 0.0309, 0.04), (0.0613, 0.0441, 0.0446)], [], [(6, 0, 1), (0, 2, 1), (0, 3, 2), (0, 4, 3), (0, 5, 4), (0, 7, 5), (7, 0, 6), (8, 9, 7), (8, 7, 6), (4, 7, 9), (4, 5, 7), (8, 10, 9), (9, 10, 4), (3, 10, 2), (2, 10, 8), (4, 10, 3), (6, 2, 8), (6, 1, 2)])
me_luigijp_003.polygons.foreach_set('use_smooth', [True] * 18)
me_luigijp_003.polygons.foreach_set('material_index', [3, 3, 3, 3, 3, 3, 3, 3, 3, 3, 3, 3, 3, 3, 3, 3, 3, 3])
_k = set([(0, 1), (0, 2), (0, 3), (0, 4), (0, 5), (0, 7), (1, 2), (1, 6), (2, 3), (2, 6), (2, 8), (2, 10), (3, 4), (3, 10), (4, 5), (4, 7), (4, 9), (4, 10), (5, 7), (6, 7), (6, 8), (7, 8), (7, 9), (8, 9), (8, 10), (9, 10)])
me_luigijp_003.attributes.new('sharp_edge', 'BOOLEAN', 'EDGE').data.foreach_set('value', [ (min(e.vertices), max(e.vertices)) in _k for e in me_luigijp_003.edges])
_uv = me_luigijp_003.uv_layers.new(name='UVMap')
_uv.uv.foreach_set('vector', [0.0, 0.0, 0.0, 0.0, 0.0, 0.0, 0.0, 0.0, 0.0, 0.0, 0.0, 0.0, 0.0, 0.0, 0.0, 0.0, 0.0, 0.0, 0.0, 0.0, 0.0, 0.0, 0.0, 0.0, 0.0, 0.0, 0.0, 0.0, 0.0, 0.0, 0.0, 0.0, 0.0, 0.0, 0.0, 0.0, 0.0, 0.0, 0.0, 0.0, 0.0, 0.0, 0.0, 0.0, 0.0, 0.0, 0.0, 0.0, 0.0, 0.0, 0.0, 0.0, 0.0, 0.0, 0.0, 0.0, 0.0, 0.0, 0.0, 0.0, 0.0, 0.0, 0.0, 0.0, 0.0, 0.0, 0.0, 0.0, 0.0, 0.0, 0.0, 0.0, 0.0, 0.0, 0.0, 0.0, 0.0, 0.0, 0.0, 0.0, 0.0, 0.0, 0.0, 0.0, 0.0, 0.0, 0.0, 0.0, 0.0, 0.0, 0.0, 0.0, 0.0, 0.0, 0.0, 0.0, 0.0, 0.0, 0.0, 0.0, 0.0, 0.0, 0.0, 0.0, 0.0, 0.0, 0.0, 0.0])
me_luigijp_003.materials.append(mat_material__739)
me_luigijp_003.materials.append(mat_material__732)
me_luigijp_003.materials.append(mat_material__731)
me_luigijp_003.materials.append(mat_material__740)
me_luigijp_003.materials.append(mat_material__730)
me_luigijp_003.materials.append(mat_material__729)
me_luigijp_003.materials.append(mat_material__734)
me_luigijp_003.materials.append(mat_material__736)
me_luigijp_003.materials.append(mat_material__735)
me_luigijp_003.materials.append(mat_material__728)
me_luigijp_003.materials.append(mat_material__726)
me_luigijp_003.materials.append(mat_material__727)
me_luigijp_003.materials.append(mat_material__725)
me_luigijp_003.materials.append(mat_material__724)
me_luigijp_003.materials.append(mat_material__723)
me_luigijp_003.materials.append(mat_material__721)
me_luigijp_003.materials.append(mat_material__733)
me_luigijp_003.materials.append(mat_material__738)
me_luigijp_003.materials.append(mat_material__737)
me_luigijp_003.materials.append(mat_material__722)
me_luigijp_003.use_remesh_fix_poles = True
me_luigijp_003.use_remesh_preserve_attributes = False
me_luigijp_003.use_mirror_vertex_groups = False
me_luigijp_003.update()
me_luigijp_003.normals_split_custom_set([tuple(v) for v in zip(*[iter([0.004699, -0.9974, -0.07169, 0.004648, -0.9974, -0.07167, 0.00544, -0.9974, -0.07151, -0.871, 0.4437, 0.2109, -0.871, 0.4437, 0.2109, -0.871, 0.4437, 0.2109, -0.9151, 0.3599, 0.1822, -0.9151, 0.3599, 0.1822, -0.9151, 0.3599, 0.1822, -0.4243, 0.3962, 0.8142, -0.4243, 0.3962, 0.8142, -0.4243, 0.3962, 0.8142, -0.3714, 0.3091, 0.8755, -0.3714, 0.3091, 0.8755, -0.3714, 0.3091, 0.8755, 0.02213, -0.9997, -0.01185, 0.02213, -0.9997, -0.01185, 0.02213, -0.9997, -0.01185, 0.004294, -0.9974, -0.07191, 0.004648, -0.9974, -0.07167, 0.004699, -0.9974, -0.07169, 0.82, 0.3779, -0.4299, 0.82, 0.3779, -0.4299, 0.82, 0.3779, -0.4299, 0.8337, 0.2139, -0.5091, 0.8337, 0.2139, -0.5091, 0.8337, 0.2139, -0.5091, 0.7143, 0.3937, 0.5786, 0.7143, 0.3937, 0.5786, 0.7143, 0.3937, 0.5786, 0.7167, 0.4315, 0.5479, 0.7167, 0.4315, 0.5479, 0.7167, 0.4315, 0.5479, 0.3201, 0.9331, -0.1636, 0.3201, 0.9331, -0.1636, 0.3201, 0.9331, -0.1636, 0.3598, 0.8771, 0.3181, 0.3598, 0.8771, 0.3181, 0.3598, 0.8771, 0.3181, -0.3981, 0.9122, 0.09645, -0.3981, 0.9122, 0.09645, -0.3981, 0.9122, 0.09645, -0.05633, 0.9879, -0.1443, -0.05633, 0.9879, -0.1443, -0.05633, 0.9879, -0.1443, -0.2271, 0.8812, 0.4147, -0.2271, 0.8812, 0.4147, -0.2271, 0.8812, 0.4147, -0.2772, 0.291, -0.9157, -0.2772, 0.291, -0.9157, -0.2772, 0.291, -0.9157, -0.2671, 0.3054, -0.914, -0.2671, 0.3054, -0.914, -0.2671, 0.3054, -0.914])] * 3)])
me_luigijp_005 = bpy.data.meshes.new('luigijp.005')
me_luigijp_005.from_pydata([(0.01, 0.0767, -0.0087), (0.0197, 0.1409, -0.0058), (0.0282, 0.1414, 0.0224), (0.0224, 0.0768, 0.0314), (0.0432, 0.0764, -0.0341), (0.043, 0.14, -0.0241), (0.0767, 0.0767, -0.0092), (0.0669, 0.1404, -0.0061), (0.0644, 0.077, 0.031), (0.0572, 0.1417, 0.0224), (0.0429, 0.1559, 0.0011), (0.0039, 0.0336, -0.0087), (0.0199, 0.0407, 0.0377), (0.0438, 0.0245, 0.0049), (0.0431, 0.0303, -0.0434), (0.0823, 0.0336, -0.0088), (0.0681, 0.0415, 0.0375)], [], [(1, 4, 0), (0, 2, 1), (0, 3, 2), (1, 5, 4), (5, 6, 4), (5, 7, 6), (8, 6, 7), (8, 2, 3), (8, 9, 2), (8, 7, 9), (10, 9, 7), (10, 2, 9), (10, 1, 2), (10, 5, 1), (10, 7, 5), (11, 3, 0), (11, 12, 3), (13, 12, 11), (0, 14, 11), (13, 11, 14), (0, 4, 14), (13, 14, 15), (4, 15, 14), (13, 15, 16), (16, 15, 6), (4, 6, 15), (16, 6, 8), (16, 8, 3), (16, 3, 12), (13, 16, 12)])
me_luigijp_005.polygons.foreach_set('use_smooth', [True] * 30)
me_luigijp_005.polygons.foreach_set('material_index', [5, 5, 5, 5, 5, 5, 5, 5, 5, 5, 5, 5, 5, 5, 5, 4, 4, 4, 4, 4, 4, 4, 4, 4, 4, 4, 4, 4, 4, 4])
_k = set([(0, 1), (0, 3), (0, 4), (0, 11), (0, 14), (1, 2), (1, 5), (1, 10), (2, 3), (2, 8), (2, 9), (2, 10), (3, 8), (3, 11), (3, 12), (3, 16), (4, 5), (4, 6), (4, 14), (4, 15), (5, 7), (5, 10), (6, 7), (6, 8), (6, 15), (6, 16), (7, 8), (7, 9), (7, 10), (8, 9), (8, 16), (9, 10), (11, 12), (11, 13), (11, 14), (12, 13), (12, 16), (13, 14), (13, 15), (13, 16), (14, 15), (15, 16)])
me_luigijp_005.attributes.new('sharp_edge', 'BOOLEAN', 'EDGE').data.foreach_set('value', [ (min(e.vertices), max(e.vertices)) in _k for e in me_luigijp_005.edges])
_uv = me_luigijp_005.uv_layers.new(name='UVMap')
_uv.uv.foreach_set('vector', [0.0, 0.0, 0.0, 0.0, 0.0, 0.0, 0.0, 0.0, 0.0, 0.0, 0.0, 0.0, 0.0, 0.0, 0.0, 0.0, 0.0, 0.0, 0.0, 0.0, 0.0, 0.0, 0.0, 0.0, 0.0, 0.0, 0.0, 0.0, 0.0, 0.0, 0.0, 0.0, 0.0, 0.0, 0.0, 0.0, 0.0, 0.0, 0.0, 0.0, 0.0, 0.0, 0.0, 0.0, 0.0, 0.0, 0.0, 0.0, 0.0, 0.0, 0.0, 0.0, 0.0, 0.0, 0.0, 0.0, 0.0, 0.0, 0.0, 0.0, 0.0, 0.0, 0.0, 0.0, 0.0, 0.0, 0.0, 0.0, 0.0, 0.0, 0.0, 0.0, 0.0, 0.0, 0.0, 0.0, 0.0, 0.0, 0.0, 0.0, 0.0, 0.0, 0.0, 0.0, 0.0, 0.0, 0.0, 0.0, 0.0, 0.0, 0.0, 0.0, 0.0, 0.0, 0.0, 0.0, 0.0, 0.0, 0.0, 0.0, 0.0, 0.0, 0.0, 0.0, 0.0, 0.0, 0.0, 0.0, 0.0, 0.0, 0.0, 0.0, 0.0, 0.0, 0.0, 0.0, 0.0, 0.0, 0.0, 0.0, 0.0, 0.0, 0.0, 0.0, 0.0, 0.0, 0.0, 0.0, 0.0, 0.0, 0.0, 0.0, 0.0, 0.0, 0.0, 0.0, 0.0, 0.0, 0.0, 0.0, 0.0, 0.0, 0.0, 0.0, 0.0, 0.0, 0.0, 0.0, 0.0, 0.0, 0.0, 0.0, 0.0, 0.0, 0.0, 0.0, 0.0, 0.0, 0.0, 0.0, 0.0, 0.0, 0.0, 0.0, 0.0, 0.0, 0.0, 0.0, 0.0, 0.0, 0.0, 0.0, 0.0, 0.0, 0.0, 0.0, 0.0, 0.0, 0.0, 0.0])
me_luigijp_005.materials.append(mat_material__739)
me_luigijp_005.materials.append(mat_material__732)
me_luigijp_005.materials.append(mat_material__731)
me_luigijp_005.materials.append(mat_material__740)
me_luigijp_005.materials.append(mat_material__730)
me_luigijp_005.materials.append(mat_material__729)
me_luigijp_005.materials.append(mat_material__734)
me_luigijp_005.materials.append(mat_material__736)
me_luigijp_005.materials.append(mat_material__735)
me_luigijp_005.materials.append(mat_material__728)
me_luigijp_005.materials.append(mat_material__726)
me_luigijp_005.materials.append(mat_material__727)
me_luigijp_005.materials.append(mat_material__725)
me_luigijp_005.materials.append(mat_material__724)
me_luigijp_005.materials.append(mat_material__723)
me_luigijp_005.materials.append(mat_material__721)
me_luigijp_005.materials.append(mat_material__733)
me_luigijp_005.materials.append(mat_material__738)
me_luigijp_005.materials.append(mat_material__737)
me_luigijp_005.materials.append(mat_material__722)
me_luigijp_005.use_remesh_fix_poles = True
me_luigijp_005.use_remesh_preserve_attributes = False
me_luigijp_005.use_mirror_vertex_groups = False
me_luigijp_005.update()
me_luigijp_005.normals_split_custom_set([tuple(v) for v in zip(*[iter([-0.6063, 0.118, -0.7865, -0.6086, 0.1203, -0.7843, -0.6031, 0.1247, -0.7879, -0.9489, 0.1303, 0.2875, -0.948, 0.1268, 0.2918, -0.9493, 0.1296, 0.2863, -0.9489, 0.1303, 0.2875, -0.9476, 0.1257, 0.2936, -0.948, 0.1268, 0.2918, -0.6063, 0.118, -0.7865, -0.611, 0.1195, -0.7826, -0.6086, 0.1203, -0.7843, 0.5935, 0.1261, -0.7949, 0.5948, 0.1279, -0.7937, 0.5917, 0.1266, -0.7962, 0.5935, 0.1261, -0.7949, 0.5953, 0.1294, -0.793, 0.5948, 0.1279, -0.7937, 0.9486, 0.13, 0.2885, 0.9486, 0.13, 0.2885, 0.9486, 0.13, 0.2885, 0.01078, 0.1392, 0.9902, 0.01078, 0.1392, 0.9902, 0.01078, 0.1392, 0.9902, -0.003546, 0.1313, 0.9913, -0.003546, 0.1313, 0.9913, -0.003546, 0.1313, 0.9913, 0.9378, 0.1459, 0.315, 0.9378, 0.1459, 0.315, 0.9378, 0.1459, 0.315, 0.5659, 0.8088, 0.1598, 0.5659, 0.8088, 0.1598, 0.5659, 0.8088, 0.1598, -0.007715, 0.8291, 0.559, -0.007715, 0.8291, 0.559, -0.007715, 0.8291, 0.559, -0.5688, 0.8072, 0.1577, -0.5688, 0.8072, 0.1577, -0.5688, 0.8072, 0.1577, -0.3621, 0.7889, -0.4966, -0.3621, 0.7889, -0.4966, -0.3621, 0.7889, -0.4966, 0.3599, 0.791, -0.4948, 0.3599, 0.791, -0.4948, 0.3599, 0.791, -0.4948, -0.9466, 0.134, 0.2933, -0.9466, 0.134, 0.2933, -0.9466, 0.134, 0.2933, -0.9445, 0.1219, 0.3052, -0.9445, 0.1219, 0.3052, -0.9445, 0.1219, 0.3052, -0.2949, -0.9244, 0.2421, -0.2949, -0.9244, 0.2421, -0.2949, -0.9244, 0.2421, -0.6564, 0.09435, -0.7485, -0.6564, 0.09435, -0.7485, -0.6564, 0.09435, -0.7485, -0.1847, -0.976, -0.1156, -0.1847, -0.976, -0.1156, -0.1847, -0.976, -0.1156, -0.5996, 0.1615, -0.7838, -0.5996, 0.1615, -0.7838, -0.5996, 0.1615, -0.7838, 0.1881, -0.9746, -0.1218, 0.1881, -0.9746, -0.1218, 0.1881, -0.9746, -0.1218, 0.6475, 0.1504, -0.7471, 0.6475, 0.1504, -0.7471, 0.6475, 0.1504, -0.7471, 0.3075, -0.9182, 0.2498, 0.3075, -0.9182, 0.2498, 0.3075, -0.9182, 0.2498, 0.9541, 0.1287, 0.2705, 0.9541, 0.1287, 0.2705, 0.9541, 0.1287, 0.2705, 0.5953, 0.07121, -0.8003, 0.5953, 0.07121, -0.8003, 0.5953, 0.07121, -0.8003, 0.9455, 0.1531, 0.2874, 0.9455, 0.1531, 0.2874, 0.9455, 0.1531, 0.2874, 0.01049, 0.1819, 0.9833, 0.01049, 0.1819, 0.9833, 0.01049, 0.1819, 0.9833, 0.002386, 0.1718, 0.9851, 0.002386, 0.1718, 0.9851, 0.002386, 0.1718, 0.9851, 0.01529, -0.8914, 0.453, 0.01529, -0.8914, 0.453, 0.01529, -0.8914, 0.453])] * 3)])
me_luigijp_006 = bpy.data.meshes.new('luigijp.006')
me_luigijp_006.from_pydata([(-0.1107, 0.1711, 0.0372), (-0.1263, 0.1697, -0.0037), (-0.0794, 0.1833, -0.0126), (-0.1151, 0.1553, 0.0193), (-0.061, 0.1681, 0.0296), (-0.0869, 0.153, 0.0295), (-0.0607, 0.1236, 0.0715), (-0.0657, 0.1512, 0.0032), (-0.0526, 0.1627, -0.0165), (-0.0986, 0.1614, -0.0374), (-0.0811, 0.151, -0.0205), (-0.0785, 0.1062, -0.0398), (-0.1129, 0.154, -0.0138), (-0.1407, 0.1066, -0.0282), (-0.1031, 0.0815, 0.029), (-0.1507, 0.119, 0.0409)], [], [(1, 3, 0), (0, 2, 1), (4, 2, 0), (5, 0, 3), (5, 4, 0), (6, 5, 3), (5, 8, 4), (6, 7, 5), (5, 7, 8), (9, 2, 8), (2, 4, 8), (8, 10, 9), (8, 7, 10), (10, 1, 9), (7, 11, 10), (12, 10, 11), (10, 12, 1), (1, 12, 3), (13, 3, 12), (12, 11, 13), (13, 15, 3), (11, 14, 13), (13, 14, 15), (15, 14, 6), (6, 3, 15), (6, 14, 11), (7, 6, 11), (2, 9, 1)])
me_luigijp_006.polygons.foreach_set('use_smooth', [True] * 28)
me_luigijp_006.polygons.foreach_set('material_index', [6, 6, 6, 6, 6, 6, 6, 6, 6, 6, 6, 6, 6, 6, 6, 6, 6, 6, 6, 6, 6, 6, 6, 6, 6, 6, 6, 6])
_k = set([(0, 1), (0, 2), (0, 3), (0, 4), (0, 5), (1, 2), (1, 3), (1, 9), (1, 10), (1, 12), (2, 4), (2, 8), (2, 9), (3, 5), (3, 6), (3, 12), (3, 13), (3, 15), (4, 5), (4, 8), (5, 6), (5, 7), (5, 8), (6, 7), (6, 11), (6, 14), (6, 15), (7, 8), (7, 10), (7, 11), (8, 9), (8, 10), (9, 10), (10, 11), (10, 12), (11, 12), (11, 13), (11, 14), (12, 13), (13, 14), (13, 15), (14, 15)])
me_luigijp_006.attributes.new('sharp_edge', 'BOOLEAN', 'EDGE').data.foreach_set('value', [ (min(e.vertices), max(e.vertices)) in _k for e in me_luigijp_006.edges])
_uv = me_luigijp_006.uv_layers.new(name='UVMap')
_uv.uv.foreach_set('vector', [0.0, 0.0, 0.0, 0.0, 0.0, 0.0, 0.0, 0.0, 0.0, 0.0, 0.0, 0.0, 0.0, 0.0, 0.0, 0.0, 0.0, 0.0, 0.0, 0.0, 0.0, 0.0, 0.0, 0.0, 0.0, 0.0, 0.0, 0.0, 0.0, 0.0, 0.0, 0.0, 0.0, 0.0, 0.0, 0.0, 0.0, 0.0, 0.0, 0.0, 0.0, 0.0, 0.0, 0.0, 0.0, 0.0, 0.0, 0.0, 0.0, 0.0, 0.0, 0.0, 0.0, 0.0, 0.0, 0.0, 0.0, 0.0, 0.0, 0.0, 0.0, 0.0, 0.0, 0.0, 0.0, 0.0, 0.0, 0.0, 0.0, 0.0, 0.0, 0.0, 0.0, 0.0, 0.0, 0.0, 0.0, 0.0, 0.0, 0.0, 0.0, 0.0, 0.0, 0.0, 0.0, 0.0, 0.0, 0.0, 0.0, 0.0, 0.0, 0.0, 0.0, 0.0, 0.0, 0.0, 0.0, 0.0, 0.0, 0.0, 0.0, 0.0, 0.0, 0.0, 0.0, 0.0, 0.0, 0.0, 0.0, 0.0, 0.0, 0.0, 0.0, 0.0, 0.0, 0.0, 0.0, 0.0, 0.0, 0.0, 0.0, 0.0, 0.0, 0.0, 0.0, 0.0, 0.0, 0.0, 0.0, 0.0, 0.0, 0.0, 0.0, 0.0, 0.0, 0.0, 0.0, 0.0, 0.0, 0.0, 0.0, 0.0, 0.0, 0.0, 0.0, 0.0, 0.0, 0.0, 0.0, 0.0, 0.0, 0.0, 0.0, 0.0, 0.0, 0.0, 0.0, 0.0, 0.0, 0.0, 0.0, 0.0, 0.0, 0.0, 0.0, 0.0, 0.0, 0.0])
me_luigijp_006.materials.append(mat_material__739)
me_luigijp_006.materials.append(mat_material__732)
me_luigijp_006.materials.append(mat_material__731)
me_luigijp_006.materials.append(mat_material__740)
me_luigijp_006.materials.append(mat_material__730)
me_luigijp_006.materials.append(mat_material__729)
me_luigijp_006.materials.append(mat_material__734)
me_luigijp_006.materials.append(mat_material__736)
me_luigijp_006.materials.append(mat_material__735)
me_luigijp_006.materials.append(mat_material__728)
me_luigijp_006.materials.append(mat_material__726)
me_luigijp_006.materials.append(mat_material__727)
me_luigijp_006.materials.append(mat_material__725)
me_luigijp_006.materials.append(mat_material__724)
me_luigijp_006.materials.append(mat_material__723)
me_luigijp_006.materials.append(mat_material__721)
me_luigijp_006.materials.append(mat_material__733)
me_luigijp_006.materials.append(mat_material__738)
me_luigijp_006.materials.append(mat_material__737)
me_luigijp_006.materials.append(mat_material__722)
me_luigijp_006.use_remesh_fix_poles = True
me_luigijp_006.use_remesh_preserve_attributes = False
me_luigijp_006.use_mirror_vertex_groups = False
me_luigijp_006.update()
me_luigijp_006.normals_split_custom_set([tuple(v) for v in zip(*[iter([-0.9222, -0.1463, 0.3579, -0.9222, -0.1463, 0.3579, -0.9222, -0.1463, 0.3579, -0.2658, 0.9616, 0.06848, -0.2658, 0.9616, 0.06848, -0.2658, 0.9616, 0.06848, 0.1019, 0.9495, 0.2967, 0.1019, 0.9495, 0.2967, 0.1019, 0.9495, 0.2967, -0.2992, -0.6771, 0.6723, -0.2992, -0.6771, 0.6723, -0.2992, -0.6771, 0.6723, 0.1319, -0.2334, 0.9634, 0.1319, -0.2334, 0.9634, 0.1319, -0.2334, 0.9634, -0.1669, 0.7565, 0.6323, -0.1669, 0.7565, 0.6323, -0.1669, 0.7565, 0.6323, 0.494, -0.8486, 0.1894, 0.494, -0.8486, 0.1894, 0.494, -0.8486, 0.1894, 0.4501, 0.8391, 0.3055, 0.4501, 0.8391, 0.3055, 0.4501, 0.8391, 0.3055, 0.7746, 0.1619, 0.6114, 0.7746, 0.1619, 0.6114, 0.7746, 0.1619, 0.6114, 0.3269, 0.5659, -0.7569, 0.3269, 0.5659, -0.7569, 0.3269, 0.5659, -0.7569, 0.6115, 0.7911, 0.01748, 0.6115, 0.7911, 0.01748, 0.6115, 0.7911, 0.01748, 0.3444, -0.6015, -0.7208, 0.3444, -0.6015, -0.7208, 0.3444, -0.6015, -0.7208, 0.395, -0.8837, -0.251, 0.395, -0.8837, -0.251, 0.395, -0.8837, -0.251, -0.4154, -0.902, -0.1174, -0.4154, -0.902, -0.1174, -0.4154, -0.902, -0.1174, 0.8044, 0.2734, -0.5275, 0.8044, 0.2734, -0.5275, 0.8044, 0.2734, -0.5275, -0.153, 0.3829, -0.911, -0.153, 0.3829, -0.911, -0.153, 0.3829, -0.911, -0.1403, 0.4526, -0.8806, -0.1403, 0.4526, -0.8806, -0.1403, 0.4526, -0.8806, -0.7683, -0.6396, -0.0262, -0.7683, -0.6396, -0.0262, -0.7683, -0.6396, -0.0262, -0.849, 0.5225, -0.07841, -0.849, 0.5225, -0.0784, -0.849, 0.5225, -0.0784, -0.1658, 0.3744, -0.9123, -0.1658, 0.3744, -0.9123, -0.1658, 0.3744, -0.9123, -0.7595, 0.6126, -0.2189, -0.7595, 0.6126, -0.2189, -0.7595, 0.6126, -0.2189, -0.0742, -0.9305, -0.3588, -0.0742, -0.9305, -0.3588, -0.0742, -0.9305, -0.3588, -0.608, -0.7922, 0.05281, -0.608, -0.7922, 0.05281, -0.608, -0.7922, 0.05281, -0.2401, -0.5596, 0.7932, -0.2401, -0.5596, 0.7932, -0.2401, -0.5596, 0.7932, -0.2688, 0.6738, 0.6883, -0.2688, 0.6738, 0.6883, -0.2688, 0.6738, 0.6883, 0.7057, -0.7085, -0.001747, 0.7057, -0.7085, -0.001747, 0.7057, -0.7085, -0.001747, 0.9795, -0.1511, -0.133, 0.9795, -0.1511, -0.133, 0.9795, -0.1511, -0.133, -0.3282, 0.8188, -0.4711, -0.3282, 0.8188, -0.4711, -0.3282, 0.8188, -0.4711])] * 3)])
me_luigijp_008 = bpy.data.meshes.new('luigijp.008')
me_luigijp_008.from_pydata([(-0.074, 0.1929, 0.0264), (-0.0626, 0.242, -0.0007), (-0.0526, 0.229, 0.0186), (-0.0911, 0.2034, -0.0003), (-0.043, 0.2153, 0.0001), (-0.055, 0.1868, 0.0011), (-0.0725, 0.1914, -0.0252), (-0.0512, 0.2274, -0.0178), (-0.0428, 0.2388, 0.0), (-0.102, 0.1644, -0.0001), (-0.0724, 0.1542, 0.001), (-0.0871, 0.1573, -0.0173), (-0.0876, 0.158, 0.0183)], [], [(0, 1, 3), (0, 2, 1), (0, 4, 2), (0, 5, 4), (4, 5, 6), (4, 6, 7), (7, 6, 3), (7, 3, 1), (1, 8, 7), (7, 8, 4), (2, 8, 1), (4, 8, 2), (6, 9, 3), (6, 11, 9), (10, 11, 6), (10, 6, 5), (0, 10, 5), (9, 12, 0), (9, 0, 3), (0, 12, 10)])
me_luigijp_008.polygons.foreach_set('use_smooth', [True] * 20)
me_luigijp_008.polygons.foreach_set('material_index', [8, 8, 8, 8, 8, 8, 8, 8, 8, 8, 8, 8, 7, 7, 7, 7, 7, 7, 7, 7])
_k = set([(0, 1), (0, 2), (0, 3), (0, 4), (0, 5), (0, 9), (0, 10), (0, 12), (1, 2), (1, 3), (1, 7), (1, 8), (2, 4), (2, 8), (3, 6), (3, 7), (3, 9), (4, 5), (4, 6), (4, 7), (4, 8), (5, 6), (5, 10), (6, 7), (6, 9), (6, 10), (6, 11), (7, 8), (9, 11), (9, 12), (10, 11), (10, 12)])
me_luigijp_008.attributes.new('sharp_edge', 'BOOLEAN', 'EDGE').data.foreach_set('value', [ (min(e.vertices), max(e.vertices)) in _k for e in me_luigijp_008.edges])
_uv = me_luigijp_008.uv_layers.new(name='UVMap')
_uv.uv.foreach_set('vector', [0.0, 0.0, 0.0, 0.0, 0.0, 0.0, 0.0, 0.0, 0.0, 0.0, 0.0, 0.0, 0.0, 0.0, 0.0, 0.0, 0.0, 0.0, 0.0, 0.0, 0.0, 0.0, 0.0, 0.0, 0.0, 0.0, 0.0, 0.0, 0.0, 0.0, 0.0, 0.0, 0.0, 0.0, 0.0, 0.0, 0.0, 0.0, 0.0, 0.0, 0.0, 0.0, 0.0, 0.0, 0.0, 0.0, 0.0, 0.0, 0.0, 0.0, 0.0, 0.0, 0.0, 0.0, 0.0, 0.0, 0.0, 0.0, 0.0, 0.0, 0.0, 0.0, 0.0, 0.0, 0.0, 0.0, 0.0, 0.0, 0.0, 0.0, 0.0, 0.0, 0.0, 0.0, 0.0, 0.0, 0.0, 0.0, 0.0, 0.0, 0.0, 0.0, 0.0, 0.0, 0.0, 0.0, 0.0, 0.0, 0.0, 0.0, 0.0, 0.0, 0.0, 0.0, 0.0, 0.0, 0.0, 0.0, 0.0, 0.0, 0.0, 0.0, 0.0, 0.0, 0.0, 0.0, 0.0, 0.0, 0.0, 0.0, 0.0, 0.0, 0.0, 0.0, 0.0, 0.0, 0.0, 0.0, 0.0, 0.0])
me_luigijp_008.materials.append(mat_material__739)
me_luigijp_008.materials.append(mat_material__732)
me_luigijp_008.materials.append(mat_material__731)
me_luigijp_008.materials.append(mat_material__740)
me_luigijp_008.materials.append(mat_material__730)
me_luigijp_008.materials.append(mat_material__729)
me_luigijp_008.materials.append(mat_material__734)
me_luigijp_008.materials.append(mat_material__736)
me_luigijp_008.materials.append(mat_material__735)
me_luigijp_008.materials.append(mat_material__728)
me_luigijp_008.materials.append(mat_material__726)
me_luigijp_008.materials.append(mat_material__727)
me_luigijp_008.materials.append(mat_material__725)
me_luigijp_008.materials.append(mat_material__724)
me_luigijp_008.materials.append(mat_material__723)
me_luigijp_008.materials.append(mat_material__721)
me_luigijp_008.materials.append(mat_material__733)
me_luigijp_008.materials.append(mat_material__738)
me_luigijp_008.materials.append(mat_material__737)
me_luigijp_008.materials.append(mat_material__722)
me_luigijp_008.use_remesh_fix_poles = True
me_luigijp_008.use_remesh_preserve_attributes = False
me_luigijp_008.use_mirror_vertex_groups = False
me_luigijp_008.update()
me_luigijp_008.normals_split_custom_set([tuple(v) for v in zip(*[iter([-0.6404, 0.4791, 0.6004, -0.6404, 0.4791, 0.6004, -0.6404, 0.4791, 0.6004, -0.596, 0.489, 0.6369, -0.596, 0.489, 0.6369, -0.596, 0.489, 0.6369, 0.7328, -0.3037, 0.6089, 0.7328, -0.3037, 0.6089, 0.7328, -0.3037, 0.6089, 0.7303, -0.2877, 0.6196, 0.7303, -0.2877, 0.6196, 0.7303, -0.2877, 0.6196, 0.7553, -0.3394, -0.5607, 0.7553, -0.3394, -0.5607, 0.7553, -0.3394, -0.5607, 0.7539, -0.3297, -0.5682, 0.7539, -0.3297, -0.5682, 0.7539, -0.3297, -0.5682, -0.5785, 0.4783, -0.6608, -0.5785, 0.4783, -0.6608, -0.5785, 0.4783, -0.6608, -0.5616, 0.4065, -0.7207, -0.5616, 0.4065, -0.7207, -0.5616, 0.4065, -0.7207, 0.1488, 0.8011, -0.5798, 0.1488, 0.8011, -0.5798, 0.1488, 0.8011, -0.5798, 0.9072, -0.007425, -0.4205, 0.9072, -0.007425, -0.4205, 0.9072, -0.007425, -0.4205, 0.121, 0.8521, 0.5093, 0.121, 0.8521, 0.5093, 0.121, 0.8521, 0.5093, 0.8855, -0.00122, 0.4647, 0.8855, -0.00122, 0.4647, 0.8855, -0.00122, 0.4647, -0.7354, 0.2022, -0.6468, -0.7354, 0.2022, -0.6468, -0.7354, 0.2022, -0.6468, -0.7149, 0.1452, -0.684, -0.7149, 0.1452, -0.684, -0.7149, 0.1452, -0.684, 0.6678, -0.4274, -0.6094, 0.6678, -0.4274, -0.6094, 0.6678, -0.4274, -0.6094, 0.7346, -0.3892, -0.5558, 0.7346, -0.3892, -0.5558, 0.7346, -0.3892, -0.5558, 0.6958, -0.3724, 0.6141, 0.6958, -0.3724, 0.6141, 0.6958, -0.3724, 0.6141, -0.756, 0.1467, 0.6379, -0.756, 0.1467, 0.6379, -0.756, 0.1467, 0.6379, -0.7797, 0.217, 0.5874, -0.7797, 0.217, 0.5874, -0.7797, 0.217, 0.5874, 0.6416, -0.4008, 0.654, 0.6416, -0.4008, 0.654, 0.6416, -0.4008, 0.654])] * 3)])
me_luigijp_015 = bpy.data.meshes.new('luigijp.015')
me_luigijp_015.from_pydata([(0.001, 0.2618, -0.0503), (0.001, 0.2425, 0.0561), (0.0452, 0.2618, -0.0322), (-0.0442, 0.2618, -0.0322), (-0.051, 0.2618, -0.0005), (-0.0409, 0.2731, 0.0652), (-0.0782, 0.2946, -0.0005), (-0.059, 0.3172, 0.0527), (-0.085, 0.3637, -0.0005), (-0.0601, 0.3976, 0.0583), (0.0, 0.4032, 0.0787), (0.0, 0.324, 0.089), (0.06, 0.3172, 0.0527), (0.06, 0.3976, 0.0583), (0.0848, 0.3637, -0.0005), (0.0792, 0.2946, -0.0005), (0.0519, 0.2618, -0.0005), (0.0418, 0.2731, 0.0652), (0.001, 0.2867, 0.0843), (-0.0454, 0.2527, -0.0797), (0.001, 0.307, -0.0571), (0.0463, 0.2527, -0.0797), (0.0429, 0.3048, -0.0582), (0.0305, 0.3194, -0.0605), (-0.0294, 0.3194, -0.0605), (-0.042, 0.3048, -0.0582), (-0.0895, 0.3184, -0.0107), (-0.0714, 0.2957, 0.0187), (-0.0782, 0.3411, -0.0186), (-0.1065, 0.3501, -0.0164), (-0.0748, 0.3637, 0.0211), (-0.0238, 0.2822, 0.1229), (0.0248, 0.2822, 0.1229), (0.0, 0.307, 0.0221), (-0.0363, 0.3172, 0.1229), (0.0, 0.3093, 0.1353), (0.0, 0.3387, 0.1229), (0.0384, 0.3172, 0.1229), (0.0905, 0.3184, -0.0107), (0.1075, 0.3501, -0.0164), (0.0792, 0.3411, -0.0186), (0.0713, 0.2957, 0.0187), (0.0758, 0.3637, 0.0211), (0.0384, 0.3795, -0.0945), (-0.0375, 0.3795, -0.0945), (0.0, 0.4904, 0.0324), (0.1131, 0.4247, -0.0005), (0.0769, 0.4497, 0.073), (0.0, 0.4713, 0.1093), (-0.0759, 0.4497, 0.073), (-0.1121, 0.4247, -0.0005), (-0.0544, 0.3953, 0.0958), (0.0, 0.4112, 0.0981), (0.0554, 0.3953, 0.0958), (0.0, 0.3919, 0.1377)], [], [(3, 0, 1), (0, 2, 1), (3, 1, 4), (5, 6, 4), (4, 1, 5), (5, 7, 6), (7, 8, 6), (7, 9, 8), (7, 10, 9), (7, 11, 10), (12, 10, 11), (12, 13, 10), (14, 13, 12), (14, 12, 15), (15, 17, 16), (15, 12, 17), (18, 17, 12), (18, 1, 17), (17, 1, 16), (5, 1, 18), (5, 18, 11), (18, 12, 11), (16, 1, 2), (5, 11, 7), (19, 20, 0), (0, 3, 19), (20, 21, 0), (2, 0, 21), (21, 22, 2), (2, 22, 15), (2, 15, 16), (14, 15, 22), (14, 22, 23), (23, 22, 20), (20, 24, 23), (8, 24, 25), (25, 24, 20), (8, 25, 6), (4, 6, 25), (4, 25, 3), (25, 19, 3), (19, 25, 20), (22, 21, 20), (30, 26, 27), (26, 28, 27), (28, 26, 29), (26, 30, 29), (29, 30, 28), (35, 31, 32), (31, 33, 32), (34, 33, 31), (35, 34, 31), (35, 36, 34), (35, 32, 37), (36, 35, 37), (32, 33, 37), (33, 36, 37), (36, 33, 34), (42, 38, 39), (38, 40, 39), (40, 38, 41), (38, 42, 41), (42, 39, 40), (44, 45, 43), (43, 24, 44), (43, 23, 24), (43, 14, 23), (43, 46, 14), (43, 45, 46), (46, 13, 14), (46, 47, 13), (45, 47, 46), (45, 48, 47), (45, 49, 48), (45, 50, 49), (9, 49, 50), (9, 50, 8), (10, 51, 9), (51, 52, 9), (54, 10, 53), (53, 10, 13), (10, 54, 51), (53, 52, 54), (52, 51, 54), (52, 53, 13), (8, 44, 24), (8, 50, 44), (44, 50, 45), (9, 48, 49), (9, 52, 48), (52, 47, 48), (52, 13, 47)])
me_luigijp_015.polygons.foreach_set('use_smooth', [True] * 92)
me_luigijp_015.polygons.foreach_set('material_index', [15, 15, 15, 15, 15, 15, 15, 15, 15, 15, 15, 15, 15, 15, 15, 15, 15, 15, 15, 15, 15, 15, 15, 15, 9, 9, 9, 9, 9, 9, 9, 9, 9, 9, 9, 9, 9, 9, 9, 9, 9, 9, 9, 10, 10, 10, 10, 10, 11, 11, 11, 11, 11, 11, 11, 11, 11, 11, 12, 12, 12, 12, 12, 13, 13, 13, 13, 13, 13, 13, 13, 13, 13, 13, 13, 13, 13, 13, 13, 13, 13, 13, 13, 13, 13, 13, 13, 13, 14, 14, 14, 14])
_k = set([(0, 1), (0, 2), (0, 3), (0, 19), (0, 20), (0, 21), (1, 2), (1, 3), (1, 4), (1, 5), (1, 16), (1, 17), (1, 18), (2, 15), (2, 16), (2, 21), (2, 22), (3, 4), (3, 19), (3, 25), (4, 5), (4, 6), (4, 25), (5, 6), (5, 7), (5, 11), (5, 18), (6, 7), (6, 8), (6, 25), (7, 8), (7, 9), (7, 10), (7, 11), (8, 9), (8, 24), (8, 25), (8, 44), (8, 50), (9, 10), (9, 48), (9, 49), (9, 50), (9, 51), (9, 52), (10, 11), (10, 12), (10, 13), (10, 51), (10, 53), (10, 54), (11, 12), (11, 18), (12, 13), (12, 14), (12, 15), (12, 17), (12, 18), (13, 14), (13, 46), (13, 47), (13, 52), (13, 53), (14, 15), (14, 22), (14, 23), (14, 46), (15, 16), (15, 17), (15, 22), (16, 17), (17, 18), (19, 20), (19, 25), (20, 21), (20, 22), (20, 23), (20, 24), (20, 25), (21, 22), (22, 23), (23, 24), (23, 43), (24, 25), (24, 43), (24, 44), (26, 27), (26, 28), (26, 29), (26, 30), (27, 28), (27, 30), (28, 29), (28, 30), (29, 30), (31, 32), (31, 33), (31, 34), (31, 35), (32, 33), (32, 35), (32, 37), (33, 34), (33, 36), (33, 37), (34, 35), (34, 36), (35, 36), (35, 37), (36, 37), (38, 39), (38, 40), (38, 41), (38, 42), (39, 40), (39, 42), (40, 41), (40, 42), (41, 42), (43, 44), (43, 45), (43, 46), (44, 45), (44, 50), (45, 46), (45, 47), (45, 48), (45, 49), (45, 50), (46, 47), (47, 48), (47, 52), (48, 49), (48, 52), (49, 50), (51, 52), (51, 54), (52, 53), (52, 54), (53, 54)])
me_luigijp_015.attributes.new('sharp_edge', 'BOOLEAN', 'EDGE').data.foreach_set('value', [ (min(e.vertices), max(e.vertices)) in _k for e in me_luigijp_015.edges])
_uv = me_luigijp_015.uv_layers.new(name='UVMap')
_uv.uv.foreach_set('vector', [-0.1442, 0.2703, 1.328, 0.2703, 0.5008, 0.2104, 1.328, 0.2703, 1.144, 0.2703, 0.5008, 0.2104, -0.1442, 0.2703, 0.5008, 0.2104, -0.0231, 0.2703, 0.3011, 0.3103, 0.0126, 0.3771, -0.0231, 0.2703, -0.0231, 0.2703, 0.5008, 0.2104, 0.3011, 0.3103, 0.3011, 0.3103, 0.2152, 0.4518, 0.0126, 0.3771, 0.2152, 0.4518, 0.0189, 0.6018, 0.0126, 0.3771, 0.2152, 0.4518, 0.2328, 0.7135, 0.0189, 0.6018, 0.2152, 0.4518, 0.5004, 0.7304, 0.2328, 0.7135, 0.2152, 0.4518, 0.5004, 0.476, 0.5004, 0.7304, 0.785, 0.4518, 0.5004, 0.7304, 0.5004, 0.476, 0.785, 0.4518, 0.7674, 0.7135, 0.5004, 0.7304, 0.9813, 0.6018, 0.7674, 0.7135, 0.785, 0.4518, 0.9813, 0.6018, 0.785, 0.4518, 0.9877, 0.3771, 0.9877, 0.3771, 0.7001, 0.3103, 1.023, 0.2703, 0.9877, 0.3771, 0.785, 0.4518, 0.7001, 0.3103, 0.5004, 0.3528, 0.7001, 0.3103, 0.785, 0.4518, 0.5004, 0.3528, 0.5008, 0.2104, 0.7001, 0.3103, 0.7001, 0.3103, 0.5008, 0.2104, 1.023, 0.2703, 0.3011, 0.3103, 0.5008, 0.2104, 0.5004, 0.3528, 0.3011, 0.3103, 0.5004, 0.3528, 0.5004, 0.476, 0.5004, 0.3528, 0.785, 0.4518, 0.5004, 0.476, 1.023, 0.2703, 0.5008, 0.2104, 1.144, 0.2703, 0.3011, 0.3103, 0.5004, 0.476, 0.2152, 0.4518, 0.0, 0.0, 0.0, 0.0, 0.0, 0.0, 0.0, 0.0, 0.0, 0.0, 0.0, 0.0, 0.0, 0.0, 0.0, 0.0, 0.0, 0.0, 0.0, 0.0, 0.0, 0.0, 0.0, 0.0, 0.0, 0.0, 0.0, 0.0, 0.0, 0.0, 0.0, 0.0, 0.0, 0.0, 0.0, 0.0, 0.0, 0.0, 0.0, 0.0, 0.0, 0.0, 0.0, 0.0, 0.0, 0.0, 0.0, 0.0, 0.0, 0.0, 0.0, 0.0, 0.0, 0.0, 0.0, 0.0, 0.0, 0.0, 0.0, 0.0, 0.0, 0.0, 0.0, 0.0, 0.0, 0.0, 0.0, 0.0, 0.0, 0.0, 0.0, 0.0, 0.0, 0.0, 0.0, 0.0, 0.0, 0.0, 0.0, 0.0, 0.0, 0.0, 0.0, 0.0, 0.0, 0.0, 0.0, 0.0, 0.0, 0.0, 0.0, 0.0, 0.0, 0.0, 0.0, 0.0, 0.0, 0.0, 0.0, 0.0, 0.0, 0.0, 0.0, 0.0, 0.0, 0.0, 0.0, 0.0, 0.0, 0.0, 0.0, 0.0, 0.0, 0.0, 0.0, 0.0, 0.0, 0.0, 0.0, 0.0, 0.0, 0.0, 0.0, 0.0, 0.0, 0.0, 0.0, 0.0, 0.0, 0.0, 0.0, 0.0, 0.0, 0.0, 0.0, 0.0, 0.0, 0.0, 0.0, 0.0, 0.0, 0.0, 0.0, 0.0, 0.0, 0.0, 0.0, 0.0, 0.0, 0.0, 0.0, 0.0, 0.0, 0.0, 0.0, 0.0, 0.0, 0.0, 0.0, 0.0, 0.0, 0.0, 0.0, 0.0, 0.0, 0.0, 0.0, 0.0, 0.0, 0.0, 0.0, 0.0, 0.0, 0.0, 0.0, 0.0, 0.0, 0.0, 0.0, 0.0, 0.0, 0.0, 0.0, 0.0, 0.0, 0.0, 0.0, 0.0, 0.0, 0.0, 0.0, 0.0, 0.0, 0.0, 0.0, 0.0, 0.0, 0.0, 0.0, 0.0, 0.0, 0.0, 0.0, 0.0, 0.0, 0.0, 0.0, 0.0, 0.0, 0.0, 0.0, 0.0, 0.0, 0.0, 0.0, 0.0, 0.0, 0.0, 0.0, 0.0, 0.0, 0.0, 0.0, 0.0, 0.0, 0.0, 0.0, 0.0, 0.0, 0.0, 0.0, 0.0, 0.0, 0.0, 0.0, 0.0, 0.0, 0.0, 0.0, 0.0, 0.0, 0.0, 0.0, 0.0, 0.0, 0.0, 0.0, 0.0, 0.0, 0.0, 0.0, 0.0, 0.0, 0.0, 0.0, 0.0, 0.0, 0.0, 0.0, 0.0, 0.0, 0.0, 0.0, 0.0, 0.0, 0.0, 0.0, 0.0, 0.0, 0.0, 0.0, 0.0, 0.0, 0.0, 0.0, 0.0, 0.0, 0.0, 0.0, 0.0, 0.0, 0.0, 0.0, 0.0, 0.0, 0.0, 0.0, 0.0, 0.0, 0.0, 0.0, 0.0, 0.0, 0.0, 0.0, 0.0, 0.0, 0.0, 0.0, 0.0, 0.0, 0.0, 0.0, 0.0, 0.0, 0.0, 0.0, 0.0, 0.0, 0.0, 0.0, 0.0, 0.0, 0.0, 0.0, 0.0, 0.0, 0.0, 0.0, 0.0, 0.0, 0.0, 0.0, 0.0, 0.0, 0.0, 0.0, 0.0, 0.0, 0.0, 0.0, 0.0, 0.0, 0.0, 0.0, 0.0, 0.0, 0.0, 0.0, 0.0, 0.0, 0.0, 0.0, 0.0, 0.0, 0.0, 0.0, 0.0, 0.0, 0.0, 0.0, 0.0, 0.0, 0.0, 0.0, 0.0, 0.0, 0.0, 0.0, 0.0, 0.0, 0.0, 0.0, 0.0, 0.0, 0.0, 0.0, 0.0, 0.0, 0.0, 0.0, 0.0, 0.0, 0.0, 0.0, 0.0, 0.0, 0.0, 0.0, 0.0, 0.0, 0.0, 0.0, 0.0, 0.1198, -0.0923, 0.5023, 1.017, 0.0183, 0.6855, 0.1198, -0.0923, 0.5023, 0.1216, 0.5023, 1.017, 0.5023, 0.1216, 0.9857, 0.6855, 0.5023, 1.017, 0.5023, 0.1216, 0.8842, -0.0923, 0.9857, 0.6855])
me_luigijp_015.materials.append(mat_material__739)
me_luigijp_015.materials.append(mat_material__732)
me_luigijp_015.materials.append(mat_material__731)
me_luigijp_015.materials.append(mat_material__740)
me_luigijp_015.materials.append(mat_material__730)
me_luigijp_015.materials.append(mat_material__729)
me_luigijp_015.materials.append(mat_material__734)
me_luigijp_015.materials.append(mat_material__736)
me_luigijp_015.materials.append(mat_material__735)
me_luigijp_015.materials.append(mat_material__728)
me_luigijp_015.materials.append(mat_material__726)
me_luigijp_015.materials.append(mat_material__727)
me_luigijp_015.materials.append(mat_material__725)
me_luigijp_015.materials.append(mat_material__724)
me_luigijp_015.materials.append(mat_material__723)
me_luigijp_015.materials.append(mat_material__721)
me_luigijp_015.materials.append(mat_material__733)
me_luigijp_015.materials.append(mat_material__738)
me_luigijp_015.materials.append(mat_material__737)
me_luigijp_015.materials.append(mat_material__722)
me_luigijp_015.use_remesh_fix_poles = True
me_luigijp_015.use_remesh_preserve_attributes = False
me_luigijp_015.use_mirror_vertex_groups = False
me_luigijp_015.update()
me_luigijp_015.normals_split_custom_set([tuple(v) for v in zip(*[iter([-0.07093, -0.9816, -0.1774, -0.07093, -0.9816, -0.1774, -0.07093, -0.9816, -0.1774, 0.07289, -0.9813, -0.178, 0.07289, -0.9813, -0.178, 0.07289, -0.9813, -0.178, -0.2867, -0.956, -0.06143, -0.2867, -0.956, -0.06143, -0.2867, -0.956, -0.06143, -0.7509, -0.6214, 0.2236, -0.7509, -0.6214, 0.2236, -0.7509, -0.6214, 0.2236, -0.5425, -0.8097, 0.2239, -0.5425, -0.8097, 0.2239, -0.5425, -0.8097, 0.2239, -0.8755, -0.2409, 0.419, -0.8755, -0.2409, 0.419, -0.8755, -0.2409, 0.419, -0.9235, -0.09081, 0.3726, -0.9235, -0.09081, 0.3726, -0.9235, -0.09081, 0.3726, -0.9113, -0.04176, 0.4096, -0.9113, -0.04176, 0.4096, -0.9113, -0.04176, 0.4096, -0.3147, -0.071, 0.9465, -0.3147, -0.071, 0.9465, -0.3147, -0.071, 0.9465, -0.53, 0.1082, 0.841, -0.53, 0.1082, 0.841, -0.53, 0.1082, 0.841, 0.5228, 0.1087, 0.8455, 0.5228, 0.1087, 0.8455, 0.5228, 0.1087, 0.8455, 0.3152, -0.06673, 0.9467, 0.3152, -0.06673, 0.9467, 0.3152, -0.06673, 0.9467, 0.9146, -0.02838, 0.4033, 0.9146, -0.02838, 0.4033, 0.9146, -0.02838, 0.4033, 0.9269, -0.07602, 0.3676, 0.9269, -0.07601, 0.3676, 0.9269, -0.07601, 0.3676, 0.7509, -0.6214, 0.2237, 0.7509, -0.6214, 0.2237, 0.7509, -0.6214, 0.2237, 0.8754, -0.241, 0.4191, 0.8754, -0.241, 0.4191, 0.8754, -0.241, 0.4191, 0.4448, 0.06942, 0.8929, 0.4448, 0.06942, 0.8929, 0.4448, 0.06942, 0.8929, 0.2127, -0.5273, 0.8226, 0.2127, -0.5273, 0.8226, 0.2127, -0.5273, 0.8226, 0.5524, -0.8029, 0.2241, 0.5524, -0.8029, 0.2241, 0.5524, -0.8029, 0.2241, -0.2072, -0.528, 0.8236, -0.2072, -0.528, 0.8236, -0.2072, -0.528, 0.8236, -0.3812, -0.1226, 0.9163, -0.3812, -0.1226, 0.9163, -0.3812, -0.1226, 0.9163, 0.5075, -0.0885, 0.8571, 0.5075, -0.0885, 0.8571, 0.5075, -0.0885, 0.8571, 0.2914, -0.9546, -0.06237, 0.2914, -0.9546, -0.06237, 0.2914, -0.9546, -0.06237, -0.526, 0.024, 0.8502, -0.526, 0.024, 0.8502, -0.526, 0.024, 0.8502, 0.5486, -0.124, -0.8269, 0.5486, -0.124, -0.8269, 0.5486, -0.124, -0.8269, 0.07405, -0.9799, 0.185, 0.07405, -0.9799, 0.185, 0.07405, -0.9799, 0.185, -0.558, -0.1232, -0.8207, -0.558, -0.1232, -0.8207, -0.558, -0.1232, -0.8207, -0.07581, -0.9798, 0.1848, -0.07581, -0.9798, 0.1848, -0.07581, -0.9798, 0.1848, 0.9981, 0.06007, 0.01215, 0.9981, 0.06007, 0.01215, 0.9981, 0.06007, 0.01215, 0.7873, -0.2884, -0.545, 0.7873, -0.2884, -0.545, 0.7873, -0.2884, -0.545, 0.7601, -0.6291, -0.1629, 0.7601, -0.6291, -0.1629, 0.7601, -0.6291, -0.1629, 0.8396, -0.06883, -0.5389, 0.8396, -0.06883, -0.5389, 0.8396, -0.06883, -0.5389, 0.5515, 0.3501, -0.7571, 0.5515, 0.3501, -0.7571, 0.5515, 0.3501, -0.7571, -0.0364, -0.182, -0.9826, -0.0364, -0.182, -0.9826, -0.0364, -0.182, -0.9826, -3.871e-08, -0.2631, -0.9648, -3.42e-08, -0.2631, -0.9648, -6.345e-08, -0.2631, -0.9648, -0.5479, 0.3464, -0.7615, -0.5479, 0.3464, -0.7615, -0.5479, 0.3464, -0.7615, 0.0354, -0.1812, -0.9828, 0.0354, -0.1812, -0.9828, 0.0354, -0.1812, -0.9828, -0.8376, -0.08243, -0.5401, -0.8376, -0.08243, -0.5401, -0.8376, -0.08243, -0.5401, -0.6618, -0.5477, -0.5119, -0.6618, -0.5477, -0.5119, -0.6618, -0.5477, -0.5119, -0.975, -0.07515, -0.2089, -0.975, -0.07515, -0.2089, -0.975, -0.07515, -0.2089, -0.9981, 0.06, 0.0123, -0.9981, 0.06, 0.0123, -0.9981, 0.06, 0.0123, 0.004145, 0.3812, -0.9245, 0.004145, 0.3812, -0.9245, 0.004145, 0.3812, -0.9245, -0.004254, 0.3812, -0.9245, -0.004254, 0.3812, -0.9245, -0.004254, 0.3812, -0.9245, -0.87, -0.05979, 0.4894, -0.87, -0.05979, 0.4894, -0.87, -0.05979, 0.4894, 0.5109, -0.5003, -0.6991, 0.5109, -0.5003, -0.6991, 0.5109, -0.5003, -0.6991, -0.1579, -0.2549, -0.954, -0.1579, -0.2549, -0.954, -0.1579, -0.2549, -0.954, -0.6917, -0.2496, 0.6777, -0.6917, -0.2496, 0.6777, -0.6917, -0.2496, 0.6777, 0.228, 0.8368, -0.4977, 0.228, 0.8368, -0.4977, 0.228, 0.8368, -0.4977, -1.95e-09, -0.4167, 0.9091, -1.435e-08, -0.4167, 0.9091, -6.17e-09, -0.4167, 0.9091, -6.209e-08, -0.9708, -0.2399, -4.526e-08, -0.9708, -0.2399, -6.74e-08, -0.9708, -0.2399, -0.9014, -0.3199, -0.2918, -0.9014, -0.3199, -0.2918, -0.9014, -0.3199, -0.2918, -0.3466, -0.123, 0.9299, -0.3466, -0.123, 0.9299, -0.3466, -0.123, 0.9299, -0.2254, 0.3796, 0.8973, -0.2254, 0.3796, 0.8973, -0.2254, 0.3796, 0.8973, 0.3285, -0.1276, 0.9359, 0.3285, -0.1276, 0.9359, 0.3285, -0.1276, 0.9359, 0.2128, 0.3806, 0.8999, 0.2128, 0.3806, 0.8999, 0.2128, 0.3806, 0.8999, 0.8883, -0.3438, -0.3046, 0.8883, -0.3438, -0.3046, 0.8883, -0.3438, -0.3046, 0.4704, 0.8418, -0.2648, 0.4704, 0.8418, -0.2648, 0.4704, 0.8418, -0.2648, -0.4928, 0.83, -0.2611, -0.4928, 0.83, -0.2611, -0.4928, 0.83, -0.2611, 0.6917, -0.2496, 0.6777, 0.6917, -0.2496, 0.6777, 0.6917, -0.2496, 0.6777, 0.1579, -0.2549, -0.954, 0.1579, -0.2549, -0.954, 0.1579, -0.2549, -0.954, -0.4991, -0.4979, -0.7093, -0.4991, -0.4979, -0.7093, -0.4991, -0.4979, -0.7093, 0.8598, -0.07422, 0.5052, 0.8598, -0.07422, 0.5052, 0.8598, -0.07422, 0.5052, -0.228, 0.8368, -0.4977, -0.228, 0.8368, -0.4977, -0.228, 0.8368, -0.4977, 4.222e-08, 0.7525, -0.6585, 1.141e-08, 0.7525, -0.6585, 3.715e-08, 0.7525, -0.6585, 0.0, -0.4924, -0.8704, 0.0, -0.4924, -0.8704, 0.0, -0.4924, -0.8704, 0.0, -0.4924, -0.8704, 0.0, -0.4924, -0.8704, 0.0, -0.4924, -0.8704, 0.8056, -0.3718, -0.4613, 0.807, -0.3686, -0.4614, 0.8076, -0.3677, -0.461, 0.8056, -0.3718, -0.4613, 0.8054, -0.3729, -0.4607, 0.807, -0.3686, -0.4614, 0.2732, 0.7636, -0.5851, 0.2732, 0.7636, -0.5851, 0.2732, 0.7636, -0.5851, 0.7691, -0.3562, 0.5307, 0.7691, -0.3562, 0.5307, 0.7691, -0.3562, 0.5307, 0.765, -0.3935, 0.5098, 0.765, -0.3935, 0.5098, 0.765, -0.3935, 0.5098, 0.4893, 0.8705, -0.05369, 0.4893, 0.8705, -0.05369, 0.4893, 0.8705, -0.05369, 0.3595, 0.9053, 0.2263, 0.3595, 0.9053, 0.2263, 0.3595, 0.9053, 0.2263, -0.3641, 0.9035, 0.2259, -0.3641, 0.9035, 0.2259, -0.3641, 0.9035, 0.2259, -0.4937, 0.8681, -0.05078, -0.4937, 0.8681, -0.05078, -0.4937, 0.8681, -0.05078, -0.7729, -0.379, 0.5089, -0.7729, -0.379, 0.5089, -0.7729, -0.379, 0.5089, -0.7763, -0.3449, 0.5276, -0.7763, -0.3449, 0.5276, -0.7763, -0.3449, 0.5276, 0.1199, -0.9897, -0.07808, 0.1199, -0.9897, -0.07808, 0.1199, -0.9897, -0.07808, -0.2825, 0.954, 0.1007, -0.2825, 0.954, 0.1007, -0.2825, 0.954, 0.1007, -0.08224, -0.9787, -0.1883, -0.08224, -0.9787, -0.1883, -0.08224, -0.9787, -0.1883, -0.1187, -0.9901, -0.07438, -0.1187, -0.9901, -0.07438, -0.1187, -0.9901, -0.07438, 0.08385, -0.9786, -0.1881, 0.08385, -0.9786, -0.1881, 0.08385, -0.9786, -0.1881, 0.2651, 0.8673, 0.4214, 0.2651, 0.8673, 0.4214, 0.2651, 0.8673, 0.4214, -0.2701, 0.8661, 0.4207, -0.2701, 0.8661, 0.4207, -0.2701, 0.8661, 0.4207, 0.2771, 0.9565, 0.09157, 0.2771, 0.9565, 0.09157, 0.2771, 0.9565, 0.09157, -0.8019, -0.371, -0.4683, -0.8019, -0.371, -0.4683, -0.8019, -0.371, -0.4683, -0.8071, -0.3587, -0.4689, -0.8071, -0.3587, -0.4689, -0.8071, -0.3587, -0.4689, -0.2749, 0.7623, -0.5859, -0.2749, 0.7623, -0.5859, -0.2749, 0.7623, -0.5859, -0.3223, -0.3469, 0.8808, -0.3223, -0.3469, 0.8808, -0.3223, -0.3469, 0.8808, -0.5189, -0.1585, 0.84, -0.5189, -0.1585, 0.84, -0.5189, -0.1585, 0.84, 0.3798, -0.1715, 0.909, 0.3798, -0.1715, 0.909, 0.3798, -0.1715, 0.909, 0.45, -0.3757, 0.8102, 0.45, -0.3757, 0.8102, 0.45, -0.3757, 0.8102])] * 3)])
me_luigijp_016 = bpy.data.meshes.new('luigijp.016')
me_luigijp_016.from_pydata([(0.0546, 0.1628, -0.0164), (0.0889, 0.1528, 0.0295), (0.0677, 0.1512, 0.0032), (0.0625, 0.1689, 0.0298), (0.0814, 0.1834, -0.0124), (0.0831, 0.1512, -0.0205), (0.1005, 0.1616, -0.0374), (0.1282, 0.1696, -0.0036), (0.1149, 0.154, -0.014), (0.1425, 0.1067, -0.0288), (0.1171, 0.1551, 0.0192), (0.1128, 0.1708, 0.0372), (0.1529, 0.1185, 0.0416), (0.0627, 0.1231, 0.0713), (0.105, 0.0813, 0.0295), (0.0803, 0.1064, -0.0401)], [], [(0, 1, 3), (0, 2, 1), (0, 5, 2), (3, 4, 0), (4, 6, 0), (0, 6, 5), (6, 4, 7), (6, 8, 5), (6, 7, 8), (10, 8, 7), (5, 8, 9), (10, 9, 8), (12, 10, 1), (1, 10, 11), (10, 7, 11), (10, 12, 9), (14, 12, 13), (12, 1, 13), (14, 9, 12), (14, 15, 9), (14, 13, 15), (13, 2, 15), (15, 2, 5), (5, 9, 15), (2, 13, 1), (1, 11, 3), (4, 3, 11), (4, 11, 7)])
me_luigijp_016.polygons.foreach_set('use_smooth', [True] * 28)
me_luigijp_016.polygons.foreach_set('material_index', [16, 16, 16, 16, 16, 16, 16, 16, 16, 16, 16, 16, 16, 16, 16, 16, 16, 16, 16, 16, 16, 16, 16, 16, 16, 16, 16, 16])
_k = set([(0, 1), (0, 2), (0, 3), (0, 4), (0, 5), (0, 6), (1, 2), (1, 3), (1, 10), (1, 11), (1, 12), (1, 13), (2, 5), (2, 13), (2, 15), (3, 4), (3, 11), (4, 6), (4, 7), (4, 11), (5, 6), (5, 8), (5, 9), (5, 15), (6, 7), (6, 8), (7, 8), (7, 10), (7, 11), (8, 9), (8, 10), (9, 10), (9, 12), (9, 14), (9, 15), (10, 11), (10, 12), (12, 13), (12, 14), (13, 14), (13, 15), (14, 15)])
me_luigijp_016.attributes.new('sharp_edge', 'BOOLEAN', 'EDGE').data.foreach_set('value', [ (min(e.vertices), max(e.vertices)) in _k for e in me_luigijp_016.edges])
_uv = me_luigijp_016.uv_layers.new(name='UVMap')
_uv.uv.foreach_set('vector', [0.0, 0.0, 0.0, 0.0, 0.0, 0.0, 0.0, 0.0, 0.0, 0.0, 0.0, 0.0, 0.0, 0.0, 0.0, 0.0, 0.0, 0.0, 0.0, 0.0, 0.0, 0.0, 0.0, 0.0, 0.0, 0.0, 0.0, 0.0, 0.0, 0.0, 0.0, 0.0, 0.0, 0.0, 0.0, 0.0, 0.0, 0.0, 0.0, 0.0, 0.0, 0.0, 0.0, 0.0, 0.0, 0.0, 0.0, 0.0, 0.0, 0.0, 0.0, 0.0, 0.0, 0.0, 0.0, 0.0, 0.0, 0.0, 0.0, 0.0, 0.0, 0.0, 0.0, 0.0, 0.0, 0.0, 0.0, 0.0, 0.0, 0.0, 0.0, 0.0, 0.0, 0.0, 0.0, 0.0, 0.0, 0.0, 0.0, 0.0, 0.0, 0.0, 0.0, 0.0, 0.0, 0.0, 0.0, 0.0, 0.0, 0.0, 0.0, 0.0, 0.0, 0.0, 0.0, 0.0, 0.0, 0.0, 0.0, 0.0, 0.0, 0.0, 0.0, 0.0, 0.0, 0.0, 0.0, 0.0, 0.0, 0.0, 0.0, 0.0, 0.0, 0.0, 0.0, 0.0, 0.0, 0.0, 0.0, 0.0, 0.0, 0.0, 0.0, 0.0, 0.0, 0.0, 0.0, 0.0, 0.0, 0.0, 0.0, 0.0, 0.0, 0.0, 0.0, 0.0, 0.0, 0.0, 0.0, 0.0, 0.0, 0.0, 0.0, 0.0, 0.0, 0.0, 0.0, 0.0, 0.0, 0.0, 0.0, 0.0, 0.0, 0.0, 0.0, 0.0, 0.0, 0.0, 0.0, 0.0, 0.0, 0.0, 0.0, 0.0, 0.0, 0.0, 0.0, 0.0])
me_luigijp_016.materials.append(mat_material__739)
me_luigijp_016.materials.append(mat_material__732)
me_luigijp_016.materials.append(mat_material__731)
me_luigijp_016.materials.append(mat_material__740)
me_luigijp_016.materials.append(mat_material__730)
me_luigijp_016.materials.append(mat_material__729)
me_luigijp_016.materials.append(mat_material__734)
me_luigijp_016.materials.append(mat_material__736)
me_luigijp_016.materials.append(mat_material__735)
me_luigijp_016.materials.append(mat_material__728)
me_luigijp_016.materials.append(mat_material__726)
me_luigijp_016.materials.append(mat_material__727)
me_luigijp_016.materials.append(mat_material__725)
me_luigijp_016.materials.append(mat_material__724)
me_luigijp_016.materials.append(mat_material__723)
me_luigijp_016.materials.append(mat_material__721)
me_luigijp_016.materials.append(mat_material__733)
me_luigijp_016.materials.append(mat_material__738)
me_luigijp_016.materials.append(mat_material__737)
me_luigijp_016.materials.append(mat_material__722)
me_luigijp_016.use_remesh_fix_poles = True
me_luigijp_016.use_remesh_preserve_attributes = False
me_luigijp_016.use_mirror_vertex_groups = False
me_luigijp_016.update()
me_luigijp_016.normals_split_custom_set([tuple(v) for v in zip(*[iter([-0.5105, -0.8368, 0.1979, -0.5105, -0.8368, 0.1979, -0.5105, -0.8368, 0.1979, -0.7729, 0.1586, 0.6144, -0.7729, 0.1586, 0.6144, -0.7729, 0.1586, 0.6144, -0.3975, -0.8808, -0.2573, -0.3975, -0.8808, -0.2573, -0.3975, -0.8808, -0.2573, -0.6078, 0.7941, 0.001867, -0.6078, 0.7941, 0.001867, -0.6078, 0.7941, 0.001867, -0.3273, 0.5727, -0.7516, -0.3273, 0.5727, -0.7516, -0.3273, 0.5727, -0.7516, -0.3472, -0.595, -0.7249, -0.3472, -0.595, -0.7249, -0.3472, -0.595, -0.7249, 0.3289, 0.8218, -0.4654, 0.3289, 0.8218, -0.4654, 0.3289, 0.8218, -0.4654, 0.1603, -0.9066, -0.3904, 0.1603, -0.9066, -0.3904, 0.1603, -0.9066, -0.3904, 0.7715, -0.294, -0.5642, 0.7715, -0.294, -0.5642, 0.7715, -0.294, -0.5642, 0.7668, -0.641, -0.033, 0.7668, -0.641, -0.033, 0.7668, -0.641, -0.033, 0.1542, 0.3765, -0.9135, 0.1542, 0.3765, -0.9135, 0.1542, 0.3765, -0.9135, 0.85, 0.5212, -0.0761, 0.85, 0.5212, -0.0761, 0.85, 0.5212, -0.0761, 0.2109, 0.6521, 0.7282, 0.2109, 0.6521, 0.7282, 0.2109, 0.6521, 0.7282, 0.2992, -0.6832, 0.6661, 0.2992, -0.6832, 0.6661, 0.2992, -0.6832, 0.6661, 0.9227, -0.1511, 0.3547, 0.9227, -0.1511, 0.3547, 0.9227, -0.1511, 0.3547, 0.7613, 0.6119, -0.2144, 0.7613, 0.6119, -0.2144, 0.7613, 0.6119, -0.2144, 0.2339, -0.56, 0.7948, 0.2339, -0.56, 0.7948, 0.2339, -0.56, 0.7948, 0.2537, 0.7074, 0.6597, 0.2537, 0.7074, 0.6597, 0.2537, 0.7074, 0.6597, 0.6065, -0.7939, 0.04396, 0.6065, -0.7939, 0.04396, 0.6065, -0.7939, 0.04396, 0.07048, -0.93, -0.3608, 0.07048, -0.93, -0.3608, 0.07048, -0.93, -0.3608, -0.7051, -0.7091, -0.004902, -0.7051, -0.7091, -0.004902, -0.7051, -0.7091, -0.004902, -0.9802, -0.1478, -0.132, -0.9802, -0.1478, -0.132, -0.9802, -0.1478, -0.132, -0.8052, 0.2792, -0.5232, -0.8052, 0.2792, -0.5232, -0.8052, 0.2792, -0.5232, 0.1641, 0.3884, -0.9067, 0.1641, 0.3884, -0.9067, 0.1641, 0.3884, -0.9067, -0.4475, 0.8376, 0.3132, -0.4475, 0.8376, 0.3132, -0.4475, 0.8376, 0.3132, -0.1341, -0.2362, 0.9624, -0.1341, -0.2362, 0.9624, -0.1341, -0.2362, 0.9624, -0.07848, 0.953, 0.2927, -0.07848, 0.953, 0.2927, -0.07848, 0.953, 0.2927, 0.2683, 0.9604, 0.07553, 0.2683, 0.9604, 0.07553, 0.2683, 0.9604, 0.07553])] * 3)])
me_luigijp_018 = bpy.data.meshes.new('luigijp.018')
me_luigijp_018.from_pydata([(0.0449, 0.2153, 0.0002), (0.055, 0.2281, 0.0186), (0.0762, 0.192, 0.0256), (0.0569, 0.1867, 0.0003), (0.0448, 0.2388, -0.0001), (0.0532, 0.2273, -0.0178), (0.0747, 0.1912, -0.025), (0.0932, 0.2032, 0.0), (0.0647, 0.242, -0.0007), (0.0743, 0.1542, 0.0011), (0.0897, 0.1577, 0.0183), (0.089, 0.1574, -0.0173), (0.1039, 0.1643, -0.0001)], [], [(4, 0, 1), (0, 2, 1), (0, 3, 2), (6, 3, 0), (4, 5, 0), (6, 0, 5), (7, 6, 5), (2, 7, 8), (7, 5, 8), (2, 8, 1), (4, 1, 8), (4, 8, 5), (9, 2, 3), (9, 10, 2), (6, 9, 3), (6, 11, 9), (12, 11, 6), (12, 2, 10), (12, 7, 2), (12, 6, 7)])
me_luigijp_018.polygons.foreach_set('use_smooth', [True] * 20)
me_luigijp_018.polygons.foreach_set('material_index', [18, 18, 18, 18, 18, 18, 18, 18, 18, 18, 18, 18, 17, 17, 17, 17, 17, 17, 17, 17])
_k = set([(0, 1), (0, 2), (0, 3), (0, 4), (0, 5), (0, 6), (1, 2), (1, 4), (1, 8), (2, 3), (2, 7), (2, 8), (2, 9), (2, 10), (2, 12), (3, 6), (3, 9), (4, 5), (4, 8), (5, 6), (5, 7), (5, 8), (6, 7), (6, 9), (6, 11), (6, 12), (7, 8), (7, 12), (9, 10), (9, 11), (10, 12), (11, 12)])
me_luigijp_018.attributes.new('sharp_edge', 'BOOLEAN', 'EDGE').data.foreach_set('value', [ (min(e.vertices), max(e.vertices)) in _k for e in me_luigijp_018.edges])
_uv = me_luigijp_018.uv_layers.new(name='UVMap')
_uv.uv.foreach_set('vector', [0.0, 0.0, 0.0, 0.0, 0.0, 0.0, 0.0, 0.0, 0.0, 0.0, 0.0, 0.0, 0.0, 0.0, 0.0, 0.0, 0.0, 0.0, 0.0, 0.0, 0.0, 0.0, 0.0, 0.0, 0.0, 0.0, 0.0, 0.0, 0.0, 0.0, 0.0, 0.0, 0.0, 0.0, 0.0, 0.0, 0.0, 0.0, 0.0, 0.0, 0.0, 0.0, 0.0, 0.0, 0.0, 0.0, 0.0, 0.0, 0.0, 0.0, 0.0, 0.0, 0.0, 0.0, 0.0, 0.0, 0.0, 0.0, 0.0, 0.0, 0.0, 0.0, 0.0, 0.0, 0.0, 0.0, 0.0, 0.0, 0.0, 0.0, 0.0, 0.0, 0.0, 0.0, 0.0, 0.0, 0.0, 0.0, 0.0, 0.0, 0.0, 0.0, 0.0, 0.0, 0.0, 0.0, 0.0, 0.0, 0.0, 0.0, 0.0, 0.0, 0.0, 0.0, 0.0, 0.0, 0.0, 0.0, 0.0, 0.0, 0.0, 0.0, 0.0, 0.0, 0.0, 0.0, 0.0, 0.0, 0.0, 0.0, 0.0, 0.0, 0.0, 0.0, 0.0, 0.0, 0.0, 0.0, 0.0, 0.0])
me_luigijp_018.materials.append(mat_material__739)
me_luigijp_018.materials.append(mat_material__732)
me_luigijp_018.materials.append(mat_material__731)
me_luigijp_018.materials.append(mat_material__740)
me_luigijp_018.materials.append(mat_material__730)
me_luigijp_018.materials.append(mat_material__729)
me_luigijp_018.materials.append(mat_material__734)
me_luigijp_018.materials.append(mat_material__736)
me_luigijp_018.materials.append(mat_material__735)
me_luigijp_018.materials.append(mat_material__728)
me_luigijp_018.materials.append(mat_material__726)
me_luigijp_018.materials.append(mat_material__727)
me_luigijp_018.materials.append(mat_material__725)
me_luigijp_018.materials.append(mat_material__724)
me_luigijp_018.materials.append(mat_material__723)
me_luigijp_018.materials.append(mat_material__721)
me_luigijp_018.materials.append(mat_material__733)
me_luigijp_018.materials.append(mat_material__738)
me_luigijp_018.materials.append(mat_material__737)
me_luigijp_018.materials.append(mat_material__722)
me_luigijp_018.use_remesh_fix_poles = True
me_luigijp_018.use_remesh_preserve_attributes = False
me_luigijp_018.use_mirror_vertex_groups = False
me_luigijp_018.update()
me_luigijp_018.normals_split_custom_set([tuple(v) for v in zip(*[iter([-0.8786, 0.001699, 0.4776, -0.8786, 0.001699, 0.4776, -0.8786, 0.001699, 0.4776, -0.7279, -0.3094, 0.612, -0.7279, -0.3094, 0.612, -0.7279, -0.3094, 0.612, -0.7263, -0.3001, 0.6184, -0.7263, -0.3001, 0.6184, -0.7263, -0.3001, 0.6184, -0.7486, -0.3161, -0.5829, -0.7486, -0.3161, -0.5829, -0.7486, -0.3161, -0.5829, -0.9055, -0.009808, -0.4243, -0.9055, -0.009808, -0.4243, -0.9055, -0.009808, -0.4243, -0.7516, -0.3328, -0.5695, -0.7516, -0.3328, -0.5695, -0.7516, -0.3328, -0.5695, 0.5813, 0.4744, -0.6611, 0.5813, 0.4744, -0.6611, 0.5813, 0.4744, -0.6611, 0.6236, 0.4724, 0.6229, 0.6236, 0.4724, 0.6229, 0.6236, 0.4724, 0.6229, 0.5646, 0.4023, -0.7207, 0.5646, 0.4023, -0.7207, 0.5646, 0.4023, -0.7207, 0.602, 0.4767, 0.6406, 0.602, 0.4767, 0.6406, 0.602, 0.4767, 0.6406, -0.1189, 0.8349, 0.5374, -0.1189, 0.8349, 0.5374, -0.1189, 0.8349, 0.5374, -0.1464, 0.7977, -0.585, -0.1464, 0.7977, -0.585, -0.1464, 0.7977, -0.585, -0.7024, -0.3616, 0.6131, -0.7024, -0.3616, 0.6131, -0.7024, -0.3616, 0.6131, -0.6468, -0.3914, 0.6546, -0.6468, -0.3914, 0.6546, -0.6468, -0.3914, 0.6546, -0.7161, -0.3968, -0.5743, -0.7161, -0.3968, -0.5743, -0.7161, -0.3968, -0.5743, -0.6692, -0.4229, -0.611, -0.6692, -0.4229, -0.611, -0.6692, -0.4229, -0.611, 0.7145, 0.1468, -0.6841, 0.7145, 0.1468, -0.6841, 0.7145, 0.1468, -0.6841, 0.7522, 0.1582, 0.6397, 0.7522, 0.1582, 0.6397, 0.7522, 0.1582, 0.6397, 0.7696, 0.2093, 0.6033, 0.7696, 0.2093, 0.6033, 0.7696, 0.2093, 0.6033, 0.7355, 0.2049, -0.6458, 0.7355, 0.2049, -0.6458, 0.7355, 0.2049, -0.6458])] * 3)])
me_luigijp_019 = bpy.data.meshes.new('luigijp.019')
me_luigijp_019.from_pydata([(0.0253, 0.109, -0.0388), (-0.0244, 0.109, -0.0388), (0.0, 0.0854, 0.0013), (-0.0313, 0.2006, -0.0485), (0.0498, 0.109, 0.0013), (0.0644, 0.2006, 0.0013), (0.0321, 0.2006, -0.0485), (0.0469, 0.2425, 0.0013), (0.0233, 0.2425, -0.0418), (-0.0234, 0.2425, -0.0418), (-0.0469, 0.2425, 0.0013), (0.0, 0.2826, -0.0036), (-0.0234, 0.2425, 0.0442), (0.0233, 0.2425, 0.0442), (-0.0224, 0.2006, 0.0608), (0.0233, 0.2006, 0.0608), (0.0253, 0.109, 0.0471), (-0.0244, 0.109, 0.0471), (-0.0498, 0.109, 0.0013), (-0.0635, 0.2006, 0.0013)], [], [(3, 0, 1), (0, 2, 1), (4, 2, 0), (6, 0, 3), (0, 5, 4), (5, 0, 6), (6, 7, 5), (7, 6, 8), (9, 6, 3), (8, 6, 9), (11, 9, 10), (9, 3, 10), (11, 8, 9), (11, 10, 12), (11, 12, 13), (11, 13, 7), (11, 7, 8), (12, 14, 13), (13, 14, 15), (15, 7, 13), (4, 15, 16), (15, 17, 16), (14, 17, 15), (15, 4, 5), (7, 15, 5), (14, 18, 17), (18, 2, 17), (17, 2, 16), (19, 1, 18), (1, 2, 18), (19, 18, 14), (3, 1, 19), (10, 3, 19), (14, 10, 19), (16, 2, 4), (10, 14, 12)])
me_luigijp_019.polygons.foreach_set('use_smooth', [True] * 36)
me_luigijp_019.polygons.foreach_set('material_index', [19, 19, 19, 19, 19, 19, 19, 19, 19, 19, 19, 19, 19, 19, 19, 19, 19, 19, 19, 19, 19, 19, 19, 19, 19, 19, 19, 19, 19, 19, 19, 19, 19, 19, 19, 19])
_k = set([(0, 1), (0, 2), (0, 4), (0, 5), (0, 6), (1, 2), (1, 3), (1, 18), (2, 4), (2, 16), (2, 17), (2, 18), (3, 6), (3, 9), (3, 10), (3, 19), (4, 5), (4, 15), (4, 16), (5, 6), (5, 7), (5, 15), (6, 7), (6, 8), (7, 8), (7, 11), (7, 13), (7, 15), (8, 9), (8, 11), (9, 10), (9, 11), (10, 11), (10, 12), (10, 14), (10, 19), (11, 12), (11, 13), (12, 13), (12, 14), (13, 15), (14, 15), (14, 17), (14, 18), (14, 19), (15, 16), (16, 17), (17, 18), (18, 19)])
me_luigijp_019.attributes.new('sharp_edge', 'BOOLEAN', 'EDGE').data.foreach_set('value', [ (min(e.vertices), max(e.vertices)) in _k for e in me_luigijp_019.edges])
_uv = me_luigijp_019.uv_layers.new(name='UVMap')
_uv.uv.foreach_set('vector', [1.084, 0.619, 0.9204, 0.185, 1.079, 0.185, 0.9204, 0.185, 1.002, 0.0715, 1.079, 0.185, 0.7666, 0.185, 1.002, 0.0715, 0.9204, 0.185, 0.9155, 0.619, 0.9204, 0.185, 1.084, 0.619, 0.9204, 0.185, 0.7627, 0.619, 0.7666, 0.185, 0.7627, 0.619, 0.9204, 0.185, 0.9155, 0.619, 0.9155, 0.619, 0.7676, 0.8198, 0.7627, 0.619, 0.7676, 0.8198, 0.9155, 0.619, 0.9282, 0.8198, 1.072, 0.8198, 0.9155, 0.619, 1.084, 0.619, 0.9282, 0.8198, 0.9155, 0.619, 1.072, 0.8198, 1.0, 1.009, 1.072, 0.8198, 1.232, 0.8198, 1.072, 0.8198, 1.084, 0.619, 1.232, 0.8198, 1.0, 1.009, 0.9282, 0.8198, 1.072, 0.8198, 1.0, 1.009, 1.232, 0.8198, 1.411, 0.8198, 1.0, 1.009, 1.411, 0.8198, 1.588, 0.8198, 1.0, 1.009, 0.5879, 0.8198, 0.7676, 0.8198, 1.0, 1.009, 0.7676, 0.8198, 0.9282, 0.8198, 1.411, 0.8198, 1.437, 0.619, 1.588, 0.8198, 0.5879, 0.8198, 0.437, 0.619, 0.563, 0.619, 0.563, 0.619, 0.7676, 0.8198, 0.5879, 0.8198, 0.7666, 0.185, 0.563, 0.619, 0.5874, 0.185, 1.563, 0.619, 1.412, 0.185, 1.587, 0.185, 1.437, 0.619, 1.412, 0.185, 1.563, 0.619, 0.563, 0.619, 0.7666, 0.185, 0.7627, 0.619, 0.7676, 0.8198, 0.563, 0.619, 0.7627, 0.619, 1.437, 0.619, 1.233, 0.185, 1.412, 0.185, 1.233, 0.185, 1.002, 0.0715, 1.412, 0.185, 1.412, 0.185, 1.002, 0.0715, 1.587, 0.185, 1.237, 0.619, 1.079, 0.185, 1.233, 0.185, 1.079, 0.185, 1.002, 0.0715, 1.233, 0.185, 1.237, 0.619, 1.233, 0.185, 1.437, 0.619, 1.084, 0.619, 1.079, 0.185, 1.237, 0.619, 1.232, 0.8198, 1.084, 0.619, 1.237, 0.619, 1.437, 0.619, 1.232, 0.8198, 1.237, 0.619, 0.5874, 0.185, 1.002, 0.0715, 0.7666, 0.185, 1.232, 0.8198, 1.437, 0.619, 1.411, 0.8198])
me_luigijp_019.materials.append(mat_material__739)
me_luigijp_019.materials.append(mat_material__732)
me_luigijp_019.materials.append(mat_material__731)
me_luigijp_019.materials.append(mat_material__740)
me_luigijp_019.materials.append(mat_material__730)
me_luigijp_019.materials.append(mat_material__729)
me_luigijp_019.materials.append(mat_material__734)
me_luigijp_019.materials.append(mat_material__736)
me_luigijp_019.materials.append(mat_material__735)
me_luigijp_019.materials.append(mat_material__728)
me_luigijp_019.materials.append(mat_material__726)
me_luigijp_019.materials.append(mat_material__727)
me_luigijp_019.materials.append(mat_material__725)
me_luigijp_019.materials.append(mat_material__724)
me_luigijp_019.materials.append(mat_material__723)
me_luigijp_019.materials.append(mat_material__721)
me_luigijp_019.materials.append(mat_material__733)
me_luigijp_019.materials.append(mat_material__738)
me_luigijp_019.materials.append(mat_material__737)
me_luigijp_019.materials.append(mat_material__722)
me_luigijp_019.use_remesh_fix_poles = True
me_luigijp_019.use_remesh_preserve_attributes = False
me_luigijp_019.use_mirror_vertex_groups = False
me_luigijp_019.update()
me_luigijp_019.normals_split_custom_set([tuple(v) for v in zip(*[iter([-3.68e-08, -0.1058, -0.9944, 0.0, -0.1053, -0.9944, 3.028e-08, -0.1056, -0.9944, 1.711e-08, -0.863, -0.5052, -5.355e-09, -0.863, -0.5052, 1.087e-07, -0.863, -0.5052, 0.4121, -0.8758, -0.2513, 0.4121, -0.8758, -0.2513, 0.4121, -0.8758, -0.2513, -3.538e-08, -0.1058, -0.9944, 0.0, -0.1053, -0.9944, -3.68e-08, -0.1058, -0.9944, 0.846, -0.135, -0.5158, 0.846, -0.135, -0.5158, 0.846, -0.135, -0.5158, 0.8336, -0.1195, -0.5393, 0.8336, -0.1195, -0.5393, 0.8336, -0.1195, -0.5393, 0.7921, 0.3316, -0.5125, 0.7921, 0.3316, -0.5125, 0.7921, 0.3316, -0.5125, 0.8493, 0.2532, -0.4633, 0.8493, 0.2532, -0.4633, 0.8493, 0.2532, -0.4633, 1.122e-07, 0.1607, -0.987, 1.034e-07, 0.1606, -0.987, -8.394e-08, 0.1607, -0.987, 7.497e-08, 0.1607, -0.987, 1.034e-07, 0.1606, -0.987, 1.122e-07, 0.1607, -0.987, -0.6305, 0.6959, -0.3438, -0.6305, 0.6959, -0.3438, -0.6305, 0.6959, -0.3438, -0.8534, 0.2347, -0.4654, -0.8534, 0.2347, -0.4654, -0.8534, 0.2347, -0.4654, -1.428e-08, 0.6893, -0.7245, -1.621e-08, 0.6893, -0.7245, 4.376e-08, 0.6893, -0.7245, -0.5946, 0.7357, 0.3244, -0.5946, 0.7357, 0.3244, -0.5946, 0.7357, 0.3244, -1.031e-07, 0.7669, 0.6417, 1.296e-07, 0.7669, 0.6417, 1.1e-08, 0.7669, 0.6417, 0.5946, 0.7357, 0.3243, 0.5946, 0.7357, 0.3243, 0.5946, 0.7357, 0.3243, 0.6303, 0.6961, -0.3438, 0.6303, 0.6961, -0.3438, 0.6303, 0.6961, -0.3438, -4.488e-08, 0.3677, 0.9299, -4.021e-09, 0.3679, 0.9299, 2.934e-11, 0.3677, 0.9299, 2.934e-11, 0.3677, 0.9299, -4.021e-09, 0.3679, 0.9299, -3.206e-08, 0.3677, 0.9299, 0.8626, 0.186, 0.4705, 0.8626, 0.186, 0.4705, 0.8626, 0.186, 0.4705, 0.8817, -0.0511, 0.469, 0.8817, -0.0511, 0.469, 0.8817, -0.0511, 0.469, 3.692e-08, -0.1473, 0.9891, 1.989e-08, -0.1474, 0.9891, -3.682e-08, -0.1473, 0.9891, -1.959e-08, -0.1474, 0.9891, 1.989e-08, -0.1474, 0.9891, 3.692e-08, -0.1473, 0.9891, 0.8166, -0.1303, 0.5623, 0.8166, -0.1303, 0.5623, 0.8166, -0.1303, 0.5623, 0.7787, 0.326, 0.5361, 0.7787, 0.326, 0.5361, 0.7787, 0.326, 0.5361, -0.8738, -0.0534, 0.4833, -0.8738, -0.0534, 0.4833, -0.8738, -0.0534, 0.4833, -0.4145, -0.8807, 0.2293, -0.4145, -0.8807, 0.2293, -0.4145, -0.8807, 0.2293, -2.957e-07, -0.8906, 0.4548, 2.773e-07, -0.8906, 0.4548, 9.203e-08, -0.8906, 0.4548, -0.8375, -0.1237, -0.5322, -0.8344, -0.1201, -0.5379, -0.8379, -0.1249, -0.5313, -0.4111, -0.8735, -0.2607, -0.4111, -0.8735, -0.2607, -0.4111, -0.8735, -0.2607, -0.8175, -0.1218, 0.5629, -0.8175, -0.1218, 0.5629, -0.8175, -0.1218, 0.5629, -0.8335, -0.1195, -0.5394, -0.8344, -0.1201, -0.5379, -0.8375, -0.1237, -0.5322, -0.7968, 0.3149, -0.5156, -0.7968, 0.3149, -0.5156, -0.7968, 0.3149, -0.5156, -0.7832, 0.3096, 0.5392, -0.7832, 0.3096, 0.5392, -0.7832, 0.3096, 0.5392, 0.4153, -0.8825, 0.2209, 0.4153, -0.8825, 0.2209, 0.4153, -0.8825, 0.2209, -0.8656, 0.1665, 0.4722, -0.8656, 0.1665, 0.4722, -0.8656, 0.1665, 0.4722])] * 3)])
arm_armature = bpy.data.armatures.new('Armature')  # bones are not reproduced

# ---- objects
ob_luigijp = bpy.data.objects.new('luigijp', me_luigijp)
ob_luigijp_002 = bpy.data.objects.new('luigijp.002', me_luigijp_002)
ob_luigijp_003 = bpy.data.objects.new('luigijp.003', me_luigijp_003)
ob_luigijp_005 = bpy.data.objects.new('luigijp.005', me_luigijp_005)
ob_luigijp_006 = bpy.data.objects.new('luigijp.006', me_luigijp_006)
ob_luigijp_008 = bpy.data.objects.new('luigijp.008', me_luigijp_008)
ob_luigijp_015 = bpy.data.objects.new('luigijp.015', me_luigijp_015)
ob_luigijp_016 = bpy.data.objects.new('luigijp.016', me_luigijp_016)
ob_luigijp_018 = bpy.data.objects.new('luigijp.018', me_luigijp_018)
ob_luigijp_019 = bpy.data.objects.new('luigijp.019', me_luigijp_019)
ob_armature = bpy.data.objects.new('Armature', arm_armature)

# ---- transforms, parenting, visibility, modifiers, constraints
ob_luigijp.parent = ob_armature
ob_luigijp.location = (0.0, 0.0, 0.0)
ob_luigijp.rotation_euler = (1.571, -0.0, 0.0)
ob_luigijp.scale = (9.93, 9.93, 9.93)
ob_luigijp.lineart.crease_threshold = 0.0
_vg = ob_luigijp.vertex_groups.new(name='Bone')
_vg = ob_luigijp.vertex_groups.new(name='Bone.001')
_vg = ob_luigijp.vertex_groups.new(name='Bone.003.L')
_vg = ob_luigijp.vertex_groups.new(name='Bone.004.L')
_vg = ob_luigijp.vertex_groups.new(name='Bone.005.L')
_vg = ob_luigijp.vertex_groups.new(name='Bone.006.L')
_vg = ob_luigijp.vertex_groups.new(name='Bone.007.L')
_vg = ob_luigijp.vertex_groups.new(name='Bone.008.L')
_vg = ob_luigijp.vertex_groups.new(name='Bone.003.R')
_vg = ob_luigijp.vertex_groups.new(name='Bone.004.R')
_vg = ob_luigijp.vertex_groups.new(name='Bone.005.R')
_vg.add([0, 1, 2, 3, 4, 5, 6, 7, 8, 9, 10], 1.0, 'REPLACE')
_vg = ob_luigijp.vertex_groups.new(name='Bone.006.R')
_vg = ob_luigijp.vertex_groups.new(name='Bone.007.R')
_vg = ob_luigijp.vertex_groups.new(name='Bone.008.R')
_m = ob_luigijp.modifiers.new('Armature', 'ARMATURE')
_m.object = ob_armature
ob_luigijp_002.parent = ob_armature
ob_luigijp_002.location = (0.0, 0.0, 0.0)
ob_luigijp_002.rotation_euler = (1.571, -0.0, 0.0)
ob_luigijp_002.scale = (9.93, 9.93, 9.93)
ob_luigijp_002.lineart.crease_threshold = 0.0
_vg = ob_luigijp_002.vertex_groups.new(name='Bone')
_vg = ob_luigijp_002.vertex_groups.new(name='Bone.001')
_vg = ob_luigijp_002.vertex_groups.new(name='Bone.003.L')
_vg = ob_luigijp_002.vertex_groups.new(name='Bone.004.L')
_vg = ob_luigijp_002.vertex_groups.new(name='Bone.005.L')
_vg = ob_luigijp_002.vertex_groups.new(name='Bone.006.L')
_vg = ob_luigijp_002.vertex_groups.new(name='Bone.007.L')
_vg = ob_luigijp_002.vertex_groups.new(name='Bone.008.L')
_vg = ob_luigijp_002.vertex_groups.new(name='Bone.003.R')
_vg.add([0, 1, 2, 3, 4, 5, 6, 7, 8, 9, 10], 1.0, 'REPLACE')
_vg = ob_luigijp_002.vertex_groups.new(name='Bone.004.R')
_vg.add([11, 12, 13, 14, 15, 16], 1.0, 'REPLACE')
_vg = ob_luigijp_002.vertex_groups.new(name='Bone.005.R')
_vg = ob_luigijp_002.vertex_groups.new(name='Bone.006.R')
_vg = ob_luigijp_002.vertex_groups.new(name='Bone.007.R')
_vg = ob_luigijp_002.vertex_groups.new(name='Bone.008.R')
_m = ob_luigijp_002.modifiers.new('Armature', 'ARMATURE')
_m.object = ob_armature
ob_luigijp_003.parent = ob_armature
ob_luigijp_003.location = (0.0, 0.0, 0.0)
ob_luigijp_003.rotation_euler = (1.571, -0.0, 0.0)
ob_luigijp_003.scale = (9.93, 9.93, 9.93)
ob_luigijp_003.lineart.crease_threshold = 0.0
_vg = ob_luigijp_003.vertex_groups.new(name='Bone')
_vg = ob_luigijp_003.vertex_groups.new(name='Bone.001')
_vg = ob_luigijp_003.vertex_groups.new(name='Bone.003.L')
_vg = ob_luigijp_003.vertex_groups.new(name='Bone.004.L')
_vg = ob_luigijp_003.vertex_groups.new(name='Bone.005.L')
_vg.add([0, 1, 2, 3, 4, 5, 6, 7, 8, 9, 10], 1.0, 'REPLACE')
_vg = ob_luigijp_003.vertex_groups.new(name='Bone.006.L')
_vg = ob_luigijp_003.vertex_groups.new(name='Bone.007.L')
_vg = ob_luigijp_003.vertex_groups.new(name='Bone.008.L')
_vg = ob_luigijp_003.vertex_groups.new(name='Bone.003.R')
_vg = ob_luigijp_003.vertex_groups.new(name='Bone.004.R')
_vg = ob_luigijp_003.vertex_groups.new(name='Bone.005.R')
_vg = ob_luigijp_003.vertex_groups.new(name='Bone.006.R')
_vg = ob_luigijp_003.vertex_groups.new(name='Bone.007.R')
_vg = ob_luigijp_003.vertex_groups.new(name='Bone.008.R')
_m = ob_luigijp_003.modifiers.new('Armature', 'ARMATURE')
_m.object = ob_armature
ob_luigijp_005.parent = ob_armature
ob_luigijp_005.location = (0.0, 0.0, 0.0)
ob_luigijp_005.rotation_euler = (1.571, -0.0, 0.0)
ob_luigijp_005.scale = (9.93, 9.93, 9.93)
ob_luigijp_005.lineart.crease_threshold = 0.0
_vg = ob_luigijp_005.vertex_groups.new(name='Bone')
_vg = ob_luigijp_005.vertex_groups.new(name='Bone.001')
_vg = ob_luigijp_005.vertex_groups.new(name='Bone.003.L')
_vg.add([0, 1, 2, 3, 4, 5, 6, 7, 8, 9, 10], 1.0, 'REPLACE')
_vg = ob_luigijp_005.vertex_groups.new(name='Bone.004.L')
_vg.add([11, 12, 13, 14, 15, 16], 1.0, 'REPLACE')
_vg = ob_luigijp_005.vertex_groups.new(name='Bone.005.L')
_vg = ob_luigijp_005.vertex_groups.new(name='Bone.006.L')
_vg = ob_luigijp_005.vertex_groups.new(name='Bone.007.L')
_vg = ob_luigijp_005.vertex_groups.new(name='Bone.008.L')
_vg = ob_luigijp_005.vertex_groups.new(name='Bone.003.R')
_vg = ob_luigijp_005.vertex_groups.new(name='Bone.004.R')
_vg = ob_luigijp_005.vertex_groups.new(name='Bone.005.R')
_vg = ob_luigijp_005.vertex_groups.new(name='Bone.006.R')
_vg = ob_luigijp_005.vertex_groups.new(name='Bone.007.R')
_vg = ob_luigijp_005.vertex_groups.new(name='Bone.008.R')
_m = ob_luigijp_005.modifiers.new('Armature', 'ARMATURE')
_m.object = ob_armature
ob_luigijp_006.parent = ob_armature
ob_luigijp_006.location = (0.0, 0.0, 0.0)
ob_luigijp_006.rotation_euler = (1.571, -0.0, 0.0)
ob_luigijp_006.scale = (9.93, 9.93, 9.93)
ob_luigijp_006.lineart.crease_threshold = 0.0
_vg = ob_luigijp_006.vertex_groups.new(name='Bone')
_vg = ob_luigijp_006.vertex_groups.new(name='Bone.001')
_vg = ob_luigijp_006.vertex_groups.new(name='Bone.003.L')
_vg = ob_luigijp_006.vertex_groups.new(name='Bone.004.L')
_vg = ob_luigijp_006.vertex_groups.new(name='Bone.005.L')
_vg = ob_luigijp_006.vertex_groups.new(name='Bone.006.L')
_vg = ob_luigijp_006.vertex_groups.new(name='Bone.007.L')
_vg = ob_luigijp_006.vertex_groups.new(name='Bone.008.L')
_vg = ob_luigijp_006.vertex_groups.new(name='Bone.003.R')
_vg = ob_luigijp_006.vertex_groups.new(name='Bone.004.R')
_vg = ob_luigijp_006.vertex_groups.new(name='Bone.005.R')
_vg = ob_luigijp_006.vertex_groups.new(name='Bone.006.R')
_vg = ob_luigijp_006.vertex_groups.new(name='Bone.007.R')
_vg = ob_luigijp_006.vertex_groups.new(name='Bone.008.R')
_vg.add([0, 1, 2, 3, 4, 5, 6, 7, 8, 9, 10, 11, 12, 13, 14, 15], 1.0, 'REPLACE')
_m = ob_luigijp_006.modifiers.new('Armature', 'ARMATURE')
_m.object = ob_armature
ob_luigijp_008.parent = ob_armature
ob_luigijp_008.location = (0.0, 0.0, 0.0)
ob_luigijp_008.rotation_euler = (1.571, -0.0, 0.0)
ob_luigijp_008.scale = (9.93, 9.93, 9.93)
ob_luigijp_008.lineart.crease_threshold = 0.0
_vg = ob_luigijp_008.vertex_groups.new(name='Bone')
_vg = ob_luigijp_008.vertex_groups.new(name='Bone.001')
_vg = ob_luigijp_008.vertex_groups.new(name='Bone.003.L')
_vg = ob_luigijp_008.vertex_groups.new(name='Bone.004.L')
_vg = ob_luigijp_008.vertex_groups.new(name='Bone.005.L')
_vg = ob_luigijp_008.vertex_groups.new(name='Bone.006.L')
_vg = ob_luigijp_008.vertex_groups.new(name='Bone.007.L')
_vg = ob_luigijp_008.vertex_groups.new(name='Bone.008.L')
_vg = ob_luigijp_008.vertex_groups.new(name='Bone.003.R')
_vg = ob_luigijp_008.vertex_groups.new(name='Bone.004.R')
_vg = ob_luigijp_008.vertex_groups.new(name='Bone.005.R')
_vg = ob_luigijp_008.vertex_groups.new(name='Bone.006.R')
_vg.add([1, 2, 4, 7, 8], 1.0, 'REPLACE')
_vg = ob_luigijp_008.vertex_groups.new(name='Bone.007.R')
_vg.add([0, 3, 5, 6, 9, 10, 11, 12], 1.0, 'REPLACE')
_vg = ob_luigijp_008.vertex_groups.new(name='Bone.008.R')
_m = ob_luigijp_008.modifiers.new('Armature', 'ARMATURE')
_m.object = ob_armature
ob_luigijp_015.parent = ob_armature
ob_luigijp_015.location = (0.0, 0.0, 0.0)
ob_luigijp_015.rotation_euler = (1.571, -0.0, 0.0)
ob_luigijp_015.scale = (9.93, 9.93, 9.93)
ob_luigijp_015.lineart.crease_threshold = 0.0
_vg = ob_luigijp_015.vertex_groups.new(name='Bone')
_vg = ob_luigijp_015.vertex_groups.new(name='Bone.001')
_vg.add([0, 1, 2, 3, 4, 5, 6, 7, 8, 9, 10, 11, 12, 13, 14, 15, 16, 17, 18, 19, 20, 21, 22, 23, 24, 25, 26, 27, 28, 29, 30, 31, 32, 33, 34, 35, 36, 37, 38, 39, 40, 41, 42, 43, 44, 45, 46, 47, 48, 49, 50, 51, 52, 53, 54], 1.0, 'REPLACE')
_vg = ob_luigijp_015.vertex_groups.new(name='Bone.003.L')
_vg = ob_luigijp_015.vertex_groups.new(name='Bone.004.L')
_vg = ob_luigijp_015.vertex_groups.new(name='Bone.005.L')
_vg = ob_luigijp_015.vertex_groups.new(name='Bone.006.L')
_vg = ob_luigijp_015.vertex_groups.new(name='Bone.007.L')
_vg = ob_luigijp_015.vertex_groups.new(name='Bone.008.L')
_vg = ob_luigijp_015.vertex_groups.new(name='Bone.003.R')
_vg = ob_luigijp_015.vertex_groups.new(name='Bone.004.R')
_vg = ob_luigijp_015.vertex_groups.new(name='Bone.005.R')
_vg = ob_luigijp_015.vertex_groups.new(name='Bone.006.R')
_vg = ob_luigijp_015.vertex_groups.new(name='Bone.007.R')
_vg = ob_luigijp_015.vertex_groups.new(name='Bone.008.R')
_m = ob_luigijp_015.modifiers.new('Armature', 'ARMATURE')
_m.object = ob_armature
ob_luigijp_016.parent = ob_armature
ob_luigijp_016.location = (0.0, 0.0, 0.0)
ob_luigijp_016.rotation_euler = (1.571, -0.0, 0.0)
ob_luigijp_016.scale = (9.93, 9.93, 9.93)
ob_luigijp_016.lineart.crease_threshold = 0.0
_vg = ob_luigijp_016.vertex_groups.new(name='Bone')
_vg = ob_luigijp_016.vertex_groups.new(name='Bone.001')
_vg = ob_luigijp_016.vertex_groups.new(name='Bone.003.L')
_vg = ob_luigijp_016.vertex_groups.new(name='Bone.004.L')
_vg = ob_luigijp_016.vertex_groups.new(name='Bone.005.L')
_vg = ob_luigijp_016.vertex_groups.new(name='Bone.006.L')
_vg = ob_luigijp_016.vertex_groups.new(name='Bone.007.L')
_vg = ob_luigijp_016.vertex_groups.new(name='Bone.008.L')
_vg = ob_luigijp_016.vertex_groups.new(name='Bone.003.R')
_vg = ob_luigijp_016.vertex_groups.new(name='Bone.004.R')
_vg = ob_luigijp_016.vertex_groups.new(name='Bone.005.R')
_vg = ob_luigijp_016.vertex_groups.new(name='Bone.006.R')
_vg = ob_luigijp_016.vertex_groups.new(name='Bone.007.R')
_vg = ob_luigijp_016.vertex_groups.new(name='Bone.008.R')
_m = ob_luigijp_016.modifiers.new('Armature', 'ARMATURE')
_m.object = ob_armature
ob_luigijp_018.parent = ob_armature
ob_luigijp_018.location = (0.0, 0.0, 0.0)
ob_luigijp_018.rotation_euler = (1.571, -0.0, 0.0)
ob_luigijp_018.scale = (9.93, 9.93, 9.93)
ob_luigijp_018.lineart.crease_threshold = 0.0
_vg = ob_luigijp_018.vertex_groups.new(name='Bone')
_vg = ob_luigijp_018.vertex_groups.new(name='Bone.001')
_vg = ob_luigijp_018.vertex_groups.new(name='Bone.003.L')
_vg = ob_luigijp_018.vertex_groups.new(name='Bone.004.L')
_vg = ob_luigijp_018.vertex_groups.new(name='Bone.005.L')
_vg = ob_luigijp_018.vertex_groups.new(name='Bone.006.L')
_vg.add([0, 1, 4, 5, 8], 1.0, 'REPLACE')
_vg = ob_luigijp_018.vertex_groups.new(name='Bone.007.L')
_vg.add([2, 3, 6, 7, 9, 10, 11, 12], 1.0, 'REPLACE')
_vg = ob_luigijp_018.vertex_groups.new(name='Bone.008.L')
_vg = ob_luigijp_018.vertex_groups.new(name='Bone.003.R')
_vg = ob_luigijp_018.vertex_groups.new(name='Bone.004.R')
_vg = ob_luigijp_018.vertex_groups.new(name='Bone.005.R')
_vg = ob_luigijp_018.vertex_groups.new(name='Bone.006.R')
_vg = ob_luigijp_018.vertex_groups.new(name='Bone.007.R')
_vg = ob_luigijp_018.vertex_groups.new(name='Bone.008.R')
_m = ob_luigijp_018.modifiers.new('Armature', 'ARMATURE')
_m.object = ob_armature
ob_luigijp_019.parent = ob_armature
ob_luigijp_019.location = (0.0, 0.0, 0.0)
ob_luigijp_019.rotation_euler = (1.571, -0.0, 0.0)
ob_luigijp_019.scale = (9.93, 9.93, 9.93)
ob_luigijp_019.lineart.crease_threshold = 0.0
_vg = ob_luigijp_019.vertex_groups.new(name='Bone')
_vg.add([0, 1, 2, 3, 4, 5, 6, 7, 8, 9, 10, 11, 12, 13, 14, 15, 16, 17, 18, 19], 1.0, 'REPLACE')
_vg = ob_luigijp_019.vertex_groups.new(name='Bone.001')
_vg = ob_luigijp_019.vertex_groups.new(name='Bone.003.L')
_vg = ob_luigijp_019.vertex_groups.new(name='Bone.004.L')
_vg = ob_luigijp_019.vertex_groups.new(name='Bone.005.L')
_vg = ob_luigijp_019.vertex_groups.new(name='Bone.006.L')
_vg = ob_luigijp_019.vertex_groups.new(name='Bone.007.L')
_vg = ob_luigijp_019.vertex_groups.new(name='Bone.008.L')
_vg = ob_luigijp_019.vertex_groups.new(name='Bone.003.R')
_vg = ob_luigijp_019.vertex_groups.new(name='Bone.004.R')
_vg = ob_luigijp_019.vertex_groups.new(name='Bone.005.R')
_vg = ob_luigijp_019.vertex_groups.new(name='Bone.006.R')
_vg = ob_luigijp_019.vertex_groups.new(name='Bone.007.R')
_vg = ob_luigijp_019.vertex_groups.new(name='Bone.008.R')
_m = ob_luigijp_019.modifiers.new('Armature', 'ARMATURE')
_m.object = ob_armature
ob_armature.location = (0.0, 0.0, 0.0)
ob_armature.show_in_front = True
ob_armature.lineart.crease_threshold = 0.0

# ---- collection membership
col_collection.objects.link(ob_luigijp)
col_collection.objects.link(ob_luigijp_002)
col_collection.objects.link(ob_luigijp_003)
col_collection.objects.link(ob_luigijp_005)
col_collection.objects.link(ob_luigijp_006)
col_collection.objects.link(ob_luigijp_008)
col_collection.objects.link(ob_luigijp_015)
col_collection.objects.link(ob_luigijp_016)
col_collection.objects.link(ob_luigijp_018)
col_collection.objects.link(ob_luigijp_019)
col_collection.objects.link(ob_armature)

# ---- scene / render settings (as saved in the file)
scene.frame_start = 1; scene.frame_end = 250; scene.frame_set(1)
scene.render.engine = 'BLENDER_EEVEE_NEXT'
scene.cycles.use_denoising = False
scene.cycles.samples = 128
scene.cycles.sampling_pattern = 'TABULATED_SOBOL'
scene.cycles.use_adaptive_sampling = False
scene.cycles.use_light_tree = False
scene.view_settings.view_transform = 'Filmic'
bpy.context.view_layer.update()

# ---- added for rendering (the .blend has no active camera and no usable light): camera, sun
cam_auto = bpy.data.cameras.new('AutoCamera')
cam_auto.lens = 50.0
cam_auto.sensor_width = 36.0
cam_auto.clip_end = 1000.0
ob_auto_camera = bpy.data.objects.new('AutoCamera', cam_auto)
scene.collection.objects.link(ob_auto_camera)
ob_auto_camera.location = (5.77285, -7.12881, 7.01068)
ob_auto_camera.rotation_euler = (1.09748, -7.21219e-08, 0.694738)
scene.camera = ob_auto_camera
light_auto_sun = bpy.data.lights.new('AutoSun', 'SUN')
light_auto_sun.energy = 3.0
light_auto_sun.angle = 0.0523599
ob_auto_sun = bpy.data.objects.new('AutoSun', light_auto_sun)
scene.collection.objects.link(ob_auto_sun)
ob_auto_sun.rotation_euler = (0.872665, 0.174533, 0.523599)
bpy.context.view_layer.update()
